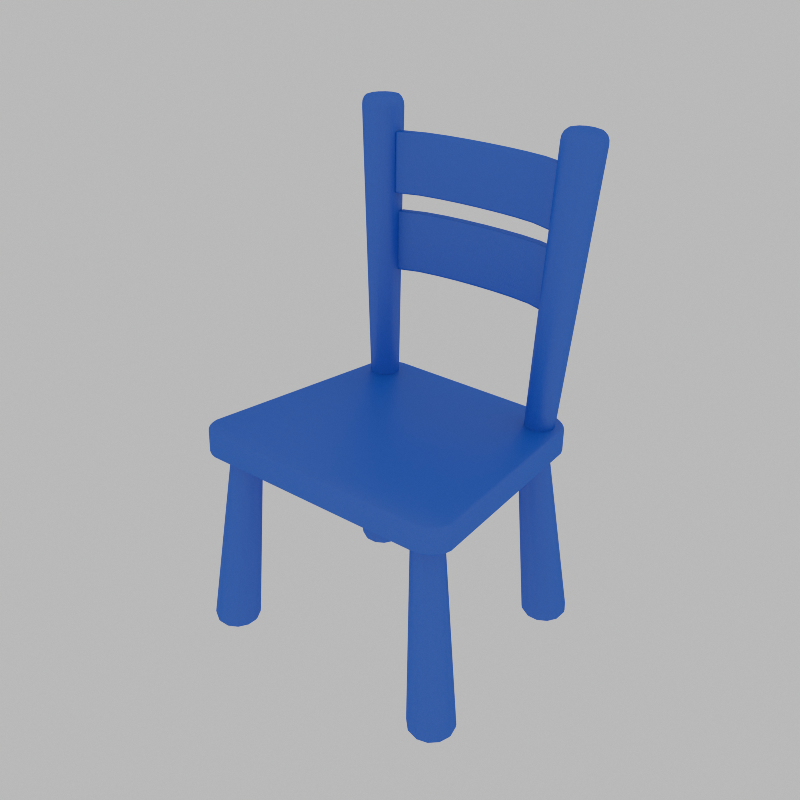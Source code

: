 # Source: kids_chair_reduced.blend  (saved by Blender 2.79.0; exported with 4.5.12 LTS)
import bpy
from mathutils import Matrix  # noqa: F401  (used for matrix-valued properties, if any)

bpy.ops.wm.read_factory_settings(use_empty=True)
scene = bpy.context.scene
scene.name = 'Scene'

# ---- collections
col_collection_1 = bpy.data.collections.new('Collection 1'); scene.collection.children.link(col_collection_1)

# ---- materials (node trees are filled in below, after node groups)
mat_wood_colored_002 = bpy.data.materials.new('wood colored.002')
mat_wood_colored_002.alpha_threshold = 0.0
mat_wood_colored_002.roughness = 0.5
mat_wood_colored_002.line_color = (0.0, 0.0, 0.0, 1.0)

# ---- node groups
ng_wood_modulator = bpy.data.node_groups.new('Wood.Modulator', 'ShaderNodeTree')
_s = ng_wood_modulator.interface.new_socket(name='Frac', in_out='OUTPUT', socket_type='NodeSocketFloat')
_s = ng_wood_modulator.interface.new_socket(name='Int', in_out='OUTPUT', socket_type='NodeSocketFloat')
_s = ng_wood_modulator.interface.new_socket(name='Value', in_out='INPUT', socket_type='NodeSocketFloat')
_s.default_value = 0.5
_s.min_value = -100.0
_s.max_value = 100.0
_s = ng_wood_modulator.interface.new_socket(name='Period', in_out='INPUT', socket_type='NodeSocketFloat')
_s.default_value = 0.5
_s.min_value = -100.0
_s.max_value = 100.0
_N = ng_wood_modulator.nodes; _L = ng_wood_modulator.links
n0 = _N.new('ShaderNodeMath'); n0.name = 'Add'; n0.location = (-357, 4)
n0.width = 120
n0.hide = True
n0.operation = 'DIVIDE'
n1 = _N.new('ShaderNodeMath'); n1.name = 'Add.001'; n1.location = (-194, -21)
n1.width = 120
n1.hide = True
n1.operation = 'ROUND'
n2 = _N.new('ShaderNodeMath'); n2.name = 'Add.002'; n2.location = (-34, -2)
n2.width = 120
n2.hide = True
n2.operation = 'SUBTRACT'
n3 = _N.new('ShaderNodeMath'); n3.name = 'Add.003'; n3.location = (145, -33)
n3.width = 120
n3.hide = True
n3.operation = 'MULTIPLY'
n4 = _N.new('ShaderNodeMath'); n4.name = 'Add.004'; n4.location = (-26, -66)
n4.width = 120
n4.hide = True
n4.operation = 'MULTIPLY'
n5 = _N.new('NodeGroupInput'); n5.name = 'Group Input'; n5.location = (-479, -23)
n6 = _N.new('NodeGroupOutput'); n6.name = 'Group Output'; n6.location = (267, -49)
_L.new(n5.outputs[0], n0.inputs[0])
_L.new(n5.outputs[1], n0.inputs[1])
_L.new(n0.outputs[0], n1.inputs[0])
_L.new(n1.outputs[0], n2.inputs[1])
_L.new(n0.outputs[0], n2.inputs[0])
_L.new(n5.outputs[1], n3.inputs[1])
_L.new(n2.outputs[0], n3.inputs[0])
_L.new(n1.outputs[0], n4.inputs[0])
_L.new(n5.outputs[1], n4.inputs[1])
_L.new(n3.outputs[0], n6.inputs[0])
_L.new(n4.outputs[0], n6.inputs[1])
n6.is_active_output = True
ng_wood_planks = bpy.data.node_groups.new('Wood.Planks', 'ShaderNodeTree')
_s = ng_wood_planks.interface.new_socket(name='Plank Coords', in_out='OUTPUT', socket_type='NodeSocketColor')
_s = ng_wood_planks.interface.new_socket(name='Coords', in_out='INPUT', socket_type='NodeSocketVector')
_s.min_value = -1.0
_s.max_value = 1.0
_s = ng_wood_planks.interface.new_socket(name='Length', in_out='INPUT', socket_type='NodeSocketFloat')
_s.default_value = 2.0
_s.min_value = -100.0
_s.max_value = 100.0
_s = ng_wood_planks.interface.new_socket(name='Width', in_out='INPUT', socket_type='NodeSocketFloat')
_s.default_value = 0.5
_s.min_value = -100.0
_s.max_value = 100.0
_s = ng_wood_planks.interface.new_socket(name='Height', in_out='INPUT', socket_type='NodeSocketFloat')
_s.default_value = 0.15
_s.min_value = -100.0
_s.max_value = 100.0
_s = ng_wood_planks.interface.new_socket(name='Shift 1', in_out='INPUT', socket_type='NodeSocketFloat')
_s.default_value = 0.4
_s.min_value = -100.0
_s.max_value = 100.0
_s = ng_wood_planks.interface.new_socket(name='Shift 2', in_out='INPUT', socket_type='NodeSocketFloat')
_s.default_value = 0.1
_s.min_value = -100.0
_s.max_value = 100.0
_s = ng_wood_planks.interface.new_socket(name='Shift 3', in_out='INPUT', socket_type='NodeSocketFloat')
_s.default_value = 0.3333
_s.min_value = -100.0
_s.max_value = 100.0
_s = ng_wood_planks.interface.new_socket(name='Off Centre', in_out='INPUT', socket_type='NodeSocketFloat')
_s.default_value = 0.5
_s.min_value = -100.0
_s.max_value = 100.0
_N = ng_wood_planks.nodes; _L = ng_wood_planks.links
n0 = _N.new('ShaderNodeMath'); n0.name = 'Add.003'; n0.location = (-68, -32)
n0.width = 120
n0.hide = True
n1 = _N.new('ShaderNodeMath'); n1.name = 'Add.010'; n1.location = (-476, -96)
n1.width = 120
n1.hide = True
n1.operation = 'DIVIDE'
n2 = _N.new('ShaderNodeMath'); n2.name = 'Add.011'; n2.location = (-349, -89)
n2.width = 120
n2.hide = True
n2.operation = 'MULTIPLY'
n3 = _N.new('ShaderNodeMath'); n3.name = 'Add.009'; n3.location = (-294, -15)
n3.width = 120
n3.hide = True
n3.operation = 'MULTIPLY'
n4 = _N.new('ShaderNodeGroup'); n4.name = 'Modulator.002'; n4.location = (-359, -202)
n4.width = 120
n4.hide = True
n4.node_tree = ng_wood_modulator
n5 = _N.new('ShaderNodeMath'); n5.name = 'Add.002'; n5.location = (-227, -95)
n5.width = 120
n5.hide = True
n5.operation = 'MULTIPLY'
n6 = _N.new('ShaderNodeMath'); n6.name = 'Add'; n6.location = (-69, -95)
n6.width = 120
n6.hide = True
n6.operation = 'MULTIPLY'
n7 = _N.new('ShaderNodeSeparateColor'); n7.name = 'Separate RGB'; n7.location = (-472, 147)
n7.width = 80
n7.hide = True
n8 = _N.new('ShaderNodeGroup'); n8.name = 'Modulator.001'; n8.location = (69, 2)
n8.width = 120
n8.hide = True
n8.node_tree = ng_wood_modulator
n9 = _N.new('ShaderNodeMath'); n9.name = 'Add.006'; n9.location = (-363, 72)
n9.width = 120
n9.hide = True
n9.operation = 'DIVIDE'
n10 = _N.new('ShaderNodeMath'); n10.name = 'Add.007'; n10.location = (-231, 68)
n10.width = 120
n10.hide = True
n10.operation = 'MULTIPLY'
n11 = _N.new('ShaderNodeMath'); n11.name = 'Add.008'; n11.location = (-417, -22)
n11.width = 120
n11.hide = True
n11.operation = 'DIVIDE'
n12 = _N.new('ShaderNodeMath'); n12.name = 'Add.004'; n12.location = (193, 62)
n12.width = 120
n12.hide = True
n12.operation = 'MULTIPLY'
n13 = _N.new('ShaderNodeMath'); n13.name = 'Add.005'; n13.location = (325, 147)
n13.width = 120
n13.hide = True
n14 = _N.new('ShaderNodeMath'); n14.name = 'Add.001'; n14.location = (454, 105)
n14.width = 120
n14.hide = True
n15 = _N.new('ShaderNodeGroup'); n15.name = 'Modulator'; n15.location = (584, 84)
n15.width = 120
n15.hide = True
n15.node_tree = ng_wood_modulator
n16 = _N.new('ShaderNodeCombineColor'); n16.name = 'Combine RGB.001'; n16.location = (714, -4)
n16.width = 80
n16.hide = True
n17 = _N.new('ShaderNodeMix'); n17.name = 'Mix'; n17.location = (979, -7)
n17.width = 100
n17.hide = True
n17.data_type = 'RGBA'
n17.blend_type = 'SUBTRACT'
n17.inputs[0].default_value = 1.0
n18 = _N.new('ShaderNodeCombineColor'); n18.name = 'Combine RGB'; n18.location = (846, 68)
n18.width = 80
n18.hide = True
n19 = _N.new('ShaderNodeMix'); n19.name = 'Mix.002'; n19.location = (1248, -21)
n19.width = 100
n19.hide = True
n19.data_type = 'RGBA'
n19.blend_type = 'ADD'
n19.inputs[0].default_value = 1.0
n20 = _N.new('ShaderNodeMix'); n20.name = 'Mix.001'; n20.location = (1109, -28)
n20.width = 100
n20.hide = True
n20.data_type = 'RGBA'
n20.blend_type = 'MULTIPLY'
n20.inputs[0].default_value = 1.0
n21 = _N.new('ShaderNodeTexNoise'); n21.name = 'Noise Texture'; n21.location = (845, -5)
n21.width = 150
n21.hide = True
n21.inputs[2].default_value = 3.142
n22 = _N.new('NodeGroupInput'); n22.name = 'Group Input'; n22.location = (-598, -9)
n23 = _N.new('NodeGroupOutput'); n23.name = 'Group Output'; n23.location = (1370, -21)
_L.new(n18.outputs[0], n19.inputs[6])
_L.new(n22.outputs[2], n8.inputs[1])
_L.new(n8.outputs[0], n18.inputs[1])
_L.new(n7.outputs[2], n4.inputs[0])
_L.new(n22.outputs[3], n4.inputs[1])
_L.new(n4.outputs[0], n18.inputs[2])
_L.new(n4.outputs[1], n6.inputs[1])
_L.new(n6.outputs[0], n14.inputs[1])
_L.new(n5.outputs[0], n0.inputs[1])
_L.new(n4.outputs[1], n5.inputs[1])
_L.new(n7.outputs[1], n0.inputs[0])
_L.new(n0.outputs[0], n8.inputs[0])
_L.new(n12.outputs[0], n13.inputs[1])
_L.new(n8.outputs[1], n12.inputs[1])
_L.new(n7.outputs[0], n13.inputs[0])
_L.new(n13.outputs[0], n14.inputs[0])
_L.new(n14.outputs[0], n15.inputs[0])
_L.new(n15.outputs[0], n18.inputs[0])
_L.new(n22.outputs[1], n15.inputs[1])
_L.new(n22.outputs[1], n10.inputs[1])
_L.new(n9.outputs[0], n10.inputs[0])
_L.new(n10.outputs[0], n12.inputs[0])
_L.new(n22.outputs[4], n9.inputs[0])
_L.new(n22.outputs[2], n9.inputs[1])
_L.new(n22.outputs[5], n11.inputs[0])
_L.new(n22.outputs[3], n11.inputs[1])
_L.new(n3.outputs[0], n6.inputs[0])
_L.new(n22.outputs[1], n3.inputs[0])
_L.new(n11.outputs[0], n3.inputs[1])
_L.new(n1.outputs[0], n2.inputs[1])
_L.new(n22.outputs[6], n1.inputs[0])
_L.new(n22.outputs[3], n1.inputs[1])
_L.new(n22.outputs[2], n2.inputs[0])
_L.new(n2.outputs[0], n5.inputs[0])
_L.new(n4.outputs[1], n16.inputs[2])
_L.new(n8.outputs[1], n16.inputs[1])
_L.new(n15.outputs[1], n16.inputs[0])
_L.new(n16.outputs[0], n21.inputs[0])
_L.new(n21.outputs[1], n17.inputs[6])
_L.new(n17.outputs[2], n20.inputs[6])
_L.new(n19.outputs[2], n23.inputs[0])
_L.new(n20.outputs[2], n19.inputs[7])
_L.new(n22.outputs[7], n20.inputs[7])
_L.new(n22.outputs[0], n7.inputs[0])
n23.is_active_output = True
ng_wood_rings = bpy.data.node_groups.new('Wood.Rings', 'ShaderNodeTree')
_s = ng_wood_rings.interface.new_socket(name='Rings', in_out='OUTPUT', socket_type='NodeSocketFloat')
_s.min_value = 0.0
_s.max_value = 0.0
_s = ng_wood_rings.interface.new_socket(name='Coords', in_out='INPUT', socket_type='NodeSocketVector')
_s.min_value = -1.0
_s.max_value = 1.0
_s = ng_wood_rings.interface.new_socket(name='Strength', in_out='INPUT', socket_type='NodeSocketFloat')
_s.default_value = 0.5
_s.min_value = -100.0
_s.max_value = 100.0
_s = ng_wood_rings.interface.new_socket(name='Density', in_out='INPUT', socket_type='NodeSocketFloat')
_s.default_value = 50.0
_s.min_value = -100.0
_s.max_value = 100.0
_s = ng_wood_rings.interface.new_socket(name='Shape', in_out='INPUT', socket_type='NodeSocketFloat')
_s.default_value = 2.5
_s.min_value = -100.0
_s.max_value = 100.0
_N = ng_wood_rings.nodes; _L = ng_wood_rings.links
n0 = _N.new('ShaderNodeMath'); n0.name = 'Add.001'; n0.location = (-680, 62)
n0.width = 120
n0.hide = True
n0.operation = 'MULTIPLY'
n1 = _N.new('ShaderNodeMath'); n1.name = 'Add'; n1.location = (-679, 105)
n1.width = 120
n1.hide = True
n1.operation = 'MULTIPLY'
n2 = _N.new('ShaderNodeMath'); n2.name = 'Add.002'; n2.location = (-566, 84)
n2.width = 120
n2.hide = True
n3 = _N.new('ShaderNodeSeparateColor'); n3.name = 'Separate RGB'; n3.location = (-791, 136)
n3.width = 80
n4 = _N.new('ShaderNodeMath'); n4.name = 'Add.003'; n4.location = (-447, 84)
n4.width = 120
n4.hide = True
n4.operation = 'POWER'
n5 = _N.new('ShaderNodeMath'); n5.name = 'Add'; n5.location = (-792, -40)
n5.width = 160
n5.hide = True
n5.operation = 'MULTIPLY'
n6 = _N.new('ShaderNodeMath'); n6.name = 'Add.001'; n6.location = (-673, -70)
n6.width = 160
n6.hide = True
n6.operation = 'ROUND'
n6.inputs[1].default_value = 0.005
n7 = _N.new('ShaderNodeMath'); n7.name = 'Add.002'; n7.location = (-558, -47)
n7.width = 160
n7.hide = True
n7.operation = 'SUBTRACT'
n8 = _N.new('ShaderNodeMath'); n8.name = 'Add.008'; n8.location = (-439, -48)
n8.width = 160
n8.hide = True
n9 = _N.new('ShaderNodeMath'); n9.name = 'Add.011'; n9.location = (-701, -134)
n9.width = 160
n9.hide = True
n9.operation = 'POWER'
n10 = _N.new('ShaderNodeMath'); n10.name = 'Add.010'; n10.location = (-472, -134)
n10.width = 160
n10.hide = True
n10.operation = 'COSINE'
n11 = _N.new('ShaderNodeMath'); n11.name = 'Add.009'; n11.location = (-586, -134)
n11.width = 160
n11.hide = True
n11.operation = 'MULTIPLY'
n11.inputs[1].default_value = 6.283
n12 = _N.new('ShaderNodeMath'); n12.name = 'Add.013'; n12.location = (-355, -143)
n12.width = 160
n12.hide = True
n12.operation = 'MULTIPLY'
n13 = _N.new('ShaderNodeMath'); n13.name = 'Add.012'; n13.location = (-239, -142)
n13.width = 160
n13.hide = True
n14 = _N.new('NodeGroupInput'); n14.name = 'Group Input'; n14.location = (-914, -45)
n15 = _N.new('NodeGroupOutput'); n15.name = 'Group Output'; n15.location = (-117, -142)
_L.new(n4.outputs[0], n5.inputs[0])
_L.new(n5.outputs[0], n6.inputs[0])
_L.new(n7.outputs[0], n8.inputs[0])
_L.new(n5.outputs[0], n7.inputs[0])
_L.new(n6.outputs[0], n7.inputs[1])
_L.new(n8.outputs[0], n9.inputs[0])
_L.new(n9.outputs[0], n11.inputs[0])
_L.new(n11.outputs[0], n10.inputs[0])
_L.new(n12.outputs[0], n13.inputs[0])
_L.new(n3.outputs[1], n5.inputs[0])
_L.new(n3.outputs[1], n5.inputs[1])
_L.new(n3.outputs[2], n6.inputs[0])
_L.new(n3.outputs[2], n6.inputs[1])
_L.new(n5.outputs[0], n7.inputs[0])
_L.new(n7.outputs[0], n4.inputs[0])
_L.new(n6.outputs[0], n7.inputs[1])
_L.new(n14.outputs[2], n5.inputs[1])
_L.new(n14.outputs[3], n9.inputs[1])
_L.new(n14.outputs[0], n3.inputs[0])
_L.new(n10.outputs[0], n12.inputs[0])
_L.new(n14.outputs[1], n12.inputs[1])
_L.new(n13.outputs[0], n15.inputs[0])
n15.is_active_output = True
ng_wood_gnarl__grain___stain = bpy.data.node_groups.new('Wood.Gnarl, Grain & Stain', 'ShaderNodeTree')
_s = ng_wood_gnarl__grain___stain.interface.new_socket(name='Gnarled Coords', in_out='OUTPUT', socket_type='NodeSocketColor')
_s = ng_wood_gnarl__grain___stain.interface.new_socket(name='Grain', in_out='OUTPUT', socket_type='NodeSocketFloat')
_s.min_value = 0.0
_s.max_value = 0.0
_s = ng_wood_gnarl__grain___stain.interface.new_socket(name='Coords', in_out='INPUT', socket_type='NodeSocketVector')
_s.min_value = 0.0
_s.max_value = 1.0
_s = ng_wood_gnarl__grain___stain.interface.new_socket(name='Gnarl Strength', in_out='INPUT', socket_type='NodeSocketFloat')
_s.subtype = 'FACTOR'
_s.default_value = 0.2
_s.min_value = 0.0
_s.max_value = 1.0
_s = ng_wood_gnarl__grain___stain.interface.new_socket(name='Gnarl Density', in_out='INPUT', socket_type='NodeSocketFloat')
_s.default_value = 0.6666
_s.min_value = -1000.0
_s.max_value = 1000.0
_s = ng_wood_gnarl__grain___stain.interface.new_socket(name='Grain Strength', in_out='INPUT', socket_type='NodeSocketFloat')
_s.default_value = 4.0
_s.min_value = -100.0
_s.max_value = 100.0
_s = ng_wood_gnarl__grain___stain.interface.new_socket(name='Grain Density', in_out='INPUT', socket_type='NodeSocketFloat')
_s.default_value = 100.0
_s.min_value = -1000.0
_s.max_value = 1000.0
_s = ng_wood_gnarl__grain___stain.interface.new_socket(name='Stain', in_out='INPUT', socket_type='NodeSocketFloat')
_s.default_value = 4.0
_s.min_value = -100.0
_s.max_value = 100.0
_N = ng_wood_gnarl__grain___stain.nodes; _L = ng_wood_gnarl__grain___stain.links
n0 = _N.new('ShaderNodeTexNoise'); n0.name = 'Noise Texture'; n0.location = (-609, 62)
n0.width = 150
n0.inputs[3].default_value = 4.0
n0.inputs[8].default_value = 2.5
n1 = _N.new('ShaderNodeMath'); n1.name = 'Add.003'; n1.location = (-416, -28)
n1.width = 160
n1.operation = 'MULTIPLY'
n2 = _N.new('ShaderNodeMix'); n2.name = 'Mix'; n2.location = (-416, 50)
n2.width = 100
n2.hide = True
n2.data_type = 'RGBA'
n2.blend_type = 'SUBTRACT'
n2.inputs[0].default_value = 1.0
n3 = _N.new('ShaderNodeMath'); n3.name = 'Add.005'; n3.location = (367, -46)
n3.width = 160
n3.hide = True
n4 = _N.new('ShaderNodeMath'); n4.name = 'Add.015'; n4.location = (506, -65)
n4.width = 160
n4.hide = True
n4.operation = 'MULTIPLY'
n5 = _N.new('ShaderNodeMath'); n5.name = 'Add.004'; n5.location = (-210, -53)
n5.width = 160
n5.operation = 'SUBTRACT'
n6 = _N.new('ShaderNodeTexNoise'); n6.name = 'Noise Texture.001'; n6.location = (-13, -13)
n6.width = 150
n6.hide = True
n7 = _N.new('ShaderNodeMath'); n7.name = 'Add.008'; n7.location = (-376, -167)
n7.width = 160
n7.hide = True
n7.operation = 'SUBTRACT'
n8 = _N.new('ShaderNodeMath'); n8.name = 'Add.006'; n8.location = (-507, -167)
n8.width = 160
n8.hide = True
n8.operation = 'MULTIPLY'
n9 = _N.new('ShaderNodeMath'); n9.name = 'Add.010'; n9.location = (-6, -112)
n9.width = 160
n9.hide = True
n9.operation = 'MULTIPLY'
n10 = _N.new('ShaderNodeMath'); n10.name = 'Add.016'; n10.location = (239, -14)
n10.width = 160
n10.hide = True
n10.operation = 'SUBTRACT'
n11 = _N.new('ShaderNodeMath'); n11.name = 'Add.007'; n11.location = (116, -24)
n11.width = 160
n11.hide = True
n11.operation = 'MULTIPLY'
n12 = _N.new('NodeGroupInput'); n12.name = 'Group Input'; n12.location = (-731, -21)
n13 = _N.new('NodeGroupOutput'); n13.name = 'Group Output'; n13.location = (628, -24)
n14 = _N.new('ShaderNodeMapping'); n14.name = 'Mapping'; n14.location = (-146, -1)
n14.hide = True
n14.inputs[3].default_value = (0.1, 2.0, 2.0)
n15 = _N.new('ShaderNodeMix'); n15.name = 'Mix.001'; n15.location = (-273, 18)
n15.width = 100
n15.hide = True
n15.data_type = 'RGBA'
n15.blend_type = 'ADD'
n16 = _N.new('ShaderNodeMath'); n16.name = 'Add.009'; n16.location = (125, -112)
n16.width = 160
n16.hide = True
n16.operation = 'SUBTRACT'
_L.new(n12.outputs[0], n0.inputs[0])
_L.new(n0.outputs[1], n2.inputs[6])
_L.new(n2.outputs[2], n15.inputs[7])
_L.new(n0.outputs[0], n1.inputs[0])
_L.new(n1.outputs[0], n5.inputs[0])
_L.new(n3.outputs[0], n4.inputs[0])
_L.new(n5.outputs[0], n3.inputs[1])
_L.new(n4.outputs[0], n13.inputs[1])
_L.new(n11.outputs[0], n10.inputs[0])
_L.new(n6.outputs[0], n11.inputs[0])
_L.new(n10.outputs[0], n3.inputs[0])
_L.new(n15.outputs[2], n14.inputs[0])
_L.new(n14.outputs[0], n6.inputs[0])
_L.new(n15.outputs[2], n13.inputs[0])
_L.new(n12.outputs[0], n15.inputs[6])
_L.new(n12.outputs[1], n15.inputs[0])
_L.new(n12.outputs[5], n1.inputs[1])
_L.new(n8.outputs[0], n7.inputs[0])
_L.new(n7.outputs[0], n5.inputs[1])
_L.new(n12.outputs[5], n8.inputs[0])
_L.new(n12.outputs[4], n6.inputs[2])
_L.new(n9.outputs[0], n16.inputs[0])
_L.new(n12.outputs[3], n9.inputs[0])
_L.new(n16.outputs[0], n10.inputs[1])
_L.new(n12.outputs[3], n11.inputs[1])
_L.new(n12.outputs[2], n0.inputs[2])
n13.is_active_output = True

# ---- material node trees
mat_wood_colored_002.use_nodes = True; mat_wood_colored_002.node_tree.nodes.clear()
_N = mat_wood_colored_002.node_tree.nodes; _L = mat_wood_colored_002.node_tree.links
n0 = _N.new('ShaderNodeRGB'); n0.name = 'RGB.001'; n0.location = (-440, -113)
n0.outputs[0].default_value = (0.07267, 0.0109, 0.0, 1.0)
n1 = _N.new('ShaderNodeRGB'); n1.name = 'RGB.002'; n1.location = (-280, -165)
n1.outputs[0].default_value = (0.307, 0.1215, 0.04202, 1.0)
n2 = _N.new('ShaderNodeRGB'); n2.name = 'RGB.004'; n2.location = (-118, -217)
n2.outputs[0].default_value = (1.0, 0.6065, 0.2845, 1.0)
n3 = _N.new('ShaderNodeGroup'); n3.name = 'NodeGroup'; n3.location = (-310, 209)
n3.width = 200
n3.node_tree = ng_wood_planks
n3.inputs[1].default_value = 100.0
n3.inputs[2].default_value = 0.5
n3.inputs[3].default_value = 0.15
n3.inputs[4].default_value = 0.4
n3.inputs[5].default_value = 0.1
n3.inputs[6].default_value = 0.3333
n3.inputs[7].default_value = 5.0
n4 = _N.new('ShaderNodeMix'); n4.name = 'Mix.003'; n4.location = (280, 86)
n4.width = 100
n4.hide = True
n4.data_type = 'RGBA'
n5 = _N.new('ShaderNodeMix'); n5.name = 'Mix.004'; n5.location = (277, 22)
n5.width = 100
n5.hide = True
n5.data_type = 'RGBA'
n6 = _N.new('ShaderNodeTexCoord'); n6.name = 'Texture Coordinate'; n6.location = (-551, 198)
n6.width = 150
n7 = _N.new('ShaderNodeGroup'); n7.name = 'NodeGroup.001'; n7.location = (229, 336)
n7.width = 200
n7.node_tree = ng_wood_rings
n7.inputs[1].default_value = 0.5
n7.inputs[2].default_value = 75.0
n7.inputs[3].default_value = 2.5
n8 = _N.new('ShaderNodeBsdfAnisotropic'); n8.name = 'Glossy BSDF'; n8.location = (1052, 53)
n8.width = 148
n8.distribution = 'GGX'
n8.inputs[1].default_value = 0.4472
n9 = _N.new('ShaderNodeBsdfDiffuse'); n9.name = 'Diffuse BSDF'; n9.location = (1055, 187)
n9.inputs[0].default_value = (0.0008599, 0.1697, 0.8, 1.0)
n10 = _N.new('ShaderNodeMix'); n10.name = 'Mix.002'; n10.location = (472, 89)
n10.width = 100
n10.hide = True
n10.data_type = 'RGBA'
n11 = _N.new('ShaderNodeGroup'); n11.name = 'NodeGroup.002'; n11.location = (-35, 278)
n11.width = 200
n11.node_tree = ng_wood_gnarl__grain___stain
n11.inputs[1].default_value = 0.07
n11.inputs[2].default_value = 0.5
n11.inputs[3].default_value = 4.0
n11.inputs[4].default_value = 435.5
n11.inputs[5].default_value = 4.0
n12 = _N.new('ShaderNodeOutputMaterial'); n12.name = 'Material Output'; n12.location = (1512, 125)
n12.width = 120
n13 = _N.new('ShaderNodeMixShader'); n13.name = 'Mix Shader'; n13.location = (1309, 132)
n13.inputs[0].default_value = 0.1
n14 = _N.new('ShaderNodeBump'); n14.name = 'Bump'; n14.location = (652, -8)
n14.inputs[0].default_value = 0.1
n14.inputs[1].default_value = 0.1
n14.inputs[2].default_value = 1.0
_L.new(n4.outputs[2], n10.inputs[6])
_L.new(n0.outputs[0], n4.inputs[6])
_L.new(n1.outputs[0], n4.inputs[7])
_L.new(n2.outputs[0], n5.inputs[7])
_L.new(n5.outputs[2], n10.inputs[7])
_L.new(n7.outputs[0], n10.inputs[0])
_L.new(n1.outputs[0], n5.inputs[6])
_L.new(n11.outputs[1], n4.inputs[0])
_L.new(n11.outputs[1], n5.inputs[0])
_L.new(n11.outputs[0], n7.inputs[0])
_L.new(n3.outputs[0], n11.inputs[0])
_L.new(n13.outputs[0], n12.inputs[0])
_L.new(n8.outputs[0], n13.inputs[2])
_L.new(n9.outputs[0], n13.inputs[1])
_L.new(n10.outputs[2], n14.inputs[3])
_L.new(n14.outputs[0], n8.inputs[4])
_L.new(n14.outputs[0], n9.inputs[2])
_L.new(n6.outputs[3], n3.inputs[0])
n12.is_active_output = True

# ---- world
world_world = bpy.data.worlds.new('World'); scene.world = world_world
world_world.use_nodes = True; world_world.node_tree.nodes.clear()
_N = world_world.node_tree.nodes; _L = world_world.node_tree.links
n0 = _N.new('ShaderNodeOutputWorld'); n0.name = 'World Output'; n0.location = (425, 522)
n1 = _N.new('ShaderNodeBackground'); n1.name = 'Background'; n1.location = (252, 526)
n1.inputs[0].default_value = (0.4861, 0.4861, 0.4861, 1.0)
_L.new(n1.outputs[0], n0.inputs[0])
n0.is_active_output = True
world_world.color = (0.05088, 0.05088, 0.05088)
world_world.use_sun_shadow = False
world_world.sun_shadow_jitter_overblur = 0.0
world_world.cycles.sampling_method = 'MANUAL'
world_world.cycles.sample_map_resolution = 2048

# ---- meshes
me_circle_004 = bpy.data.meshes.new('Circle.004')
me_circle_004.from_pydata([(-0.2017, -0.3124, -0.4256), (-0.2017, -0.3202, -0.3965), (-0.2017, -0.3415, -0.3752), (-0.2017, -0.3706, -0.3674), (-0.2017, -0.3997, -0.3752), (-0.2017, -0.421, -0.3965), (-0.2017, -0.4288, -0.4256), (-0.2017, -0.421, -0.4548), (-0.2017, -0.3997, -0.4761), (-0.2017, -0.3706, -0.4839), (-0.2017, -0.3415, -0.4761), (-0.2017, -0.3202, -0.4548), (-0.9754, -0.362, -0.4915), (-0.9422, -0.33, -0.4915), (-0.9729, -0.3493, -0.4915), (-0.9657, -0.3387, -0.4915), (-0.9549, -0.332, -0.4915), (-0.9422, -0.342, -0.4469), (-0.9754, -0.3697, -0.4629), (-0.9549, -0.3437, -0.4479), (-0.9657, -0.3495, -0.4513), (-0.9729, -0.3587, -0.4565), (-0.9422, -0.3747, -0.4142), (-0.9754, -0.3906, -0.4419), (-0.9549, -0.3756, -0.4159), (-0.9657, -0.379, -0.4218), (-0.9729, -0.3843, -0.4309), (-0.9422, -0.4193, -0.4023), (-0.9754, -0.4193, -0.4342), (-0.9549, -0.4193, -0.4042), (-0.9657, -0.4193, -0.411), (-0.9729, -0.4193, -0.4215), (-0.9422, -0.4639, -0.4142), (-0.9754, -0.448, -0.4419), (-0.9549, -0.463, -0.4159), (-0.9657, -0.4596, -0.4218), (-0.9729, -0.4543, -0.4309), (-0.9422, -0.4966, -0.4469), (-0.9754, -0.469, -0.4629), (-0.9549, -0.4949, -0.4479), (-0.9657, -0.4891, -0.4513), (-0.9729, -0.48, -0.4565), (-0.9422, -0.5086, -0.4915), (-0.9754, -0.4766, -0.4915), (-0.9549, -0.5066, -0.4915), (-0.9657, -0.4999, -0.4915), (-0.9729, -0.4893, -0.4915), (-0.9422, -0.4966, -0.5362), (-0.9754, -0.469, -0.5202), (-0.9549, -0.4949, -0.5352), (-0.9657, -0.4891, -0.5318), (-0.9729, -0.48, -0.5266), (-0.9422, -0.4639, -0.5688), (-0.9754, -0.448, -0.5412), (-0.9549, -0.463, -0.5672), (-0.9657, -0.4596, -0.5613), (-0.9729, -0.4543, -0.5522), (-0.9422, -0.4193, -0.5808), (-0.9754, -0.4193, -0.5489), (-0.9549, -0.4193, -0.5789), (-0.9657, -0.4193, -0.5721), (-0.9729, -0.4193, -0.5616), (-0.9422, -0.3747, -0.5688), (-0.9754, -0.3906, -0.5412), (-0.9549, -0.3756, -0.5672), (-0.9657, -0.379, -0.5613), (-0.9729, -0.3843, -0.5522), (-0.9422, -0.342, -0.5362), (-0.9754, -0.3697, -0.5202), (-0.9549, -0.3437, -0.5352), (-0.9657, -0.3495, -0.5318), (-0.9729, -0.3587, -0.5266), (-0.2017, 0.2896, -0.3449), (-0.2017, 0.3046, -0.3188), (-0.2017, 0.3307, -0.3037), (-0.2017, 0.3458, -0.3017), (-0.2017, 0.3609, -0.3037), (-0.2017, 0.387, -0.3188), (-0.2017, 0.4021, -0.3449), (-0.2017, 0.4021, -0.375), (-0.2017, 0.387, -0.4011), (-0.2017, 0.3609, -0.4162), (-0.2017, 0.3307, -0.4162), (-0.2017, 0.3046, -0.4011), (-0.2017, 0.2896, -0.375), (-0.9422, 0.3083, -0.4028), (-0.9754, 0.3392, -0.411), (-0.9549, 0.3102, -0.4033), (-0.9657, 0.3167, -0.405), (-0.9729, 0.3269, -0.4077), (-0.9422, 0.3314, -0.3627), (-0.9754, 0.354, -0.3853), (-0.9549, 0.3328, -0.3641), (-0.9657, 0.3376, -0.3689), (-0.9729, 0.345, -0.3763), (-0.9422, 0.3714, -0.3396), (-0.9754, 0.3797, -0.3705), (-0.9549, 0.3719, -0.3415), (-0.9657, 0.3737, -0.348), (-0.9729, 0.3764, -0.3582), (-0.9422, 0.3945, -0.3366), (-0.9754, 0.3945, -0.3685), (-0.9549, 0.3945, -0.3385), (-0.9657, 0.3945, -0.3453), (-0.9729, 0.3945, -0.3558), (-0.9422, 0.4176, -0.3396), (-0.9754, 0.4094, -0.3705), (-0.9549, 0.4171, -0.3415), (-0.9657, 0.4154, -0.348), (-0.9729, 0.4126, -0.3582), (-0.9422, 0.4576, -0.3627), (-0.9754, 0.4351, -0.3853), (-0.9549, 0.4563, -0.3641), (-0.9657, 0.4515, -0.3689), (-0.9729, 0.444, -0.3763), (-0.9422, 0.4807, -0.4028), (-0.9754, 0.4499, -0.411), (-0.9549, 0.4789, -0.4033), (-0.9657, 0.4723, -0.405), (-0.9729, 0.4622, -0.4077), (-0.9422, 0.4807, -0.449), (-0.9754, 0.4499, -0.4407), (-0.9549, 0.4789, -0.4485), (-0.9657, 0.4723, -0.4467), (-0.9729, 0.4622, -0.444), (-0.9422, 0.4576, -0.489), (-0.9754, 0.4351, -0.4664), (-0.9549, 0.4563, -0.4876), (-0.9657, 0.4515, -0.4828), (-0.9729, 0.444, -0.4754), (-0.9422, 0.4176, -0.5121), (-0.9754, 0.4094, -0.4812), (-0.9549, 0.4171, -0.5102), (-0.9657, 0.4154, -0.5037), (-0.9729, 0.4126, -0.4935), (-0.9422, 0.3714, -0.5121), (-0.9754, 0.3797, -0.4812), (-0.9549, 0.3719, -0.5102), (-0.9657, 0.3737, -0.5037), (-0.9729, 0.3764, -0.4935), (-0.9422, 0.3314, -0.489), (-0.9754, 0.354, -0.4664), (-0.9549, 0.3328, -0.4876), (-0.9657, 0.3376, -0.4828), (-0.9729, 0.345, -0.4754), (-0.9422, 0.3083, -0.449), (-0.9754, 0.3392, -0.4407), (-0.9549, 0.3102, -0.4485), (-0.9657, 0.3167, -0.4467), (-0.9729, 0.3269, -0.444), (-0.2017, -0.3143, 0.4136), (-0.2017, -0.3294, 0.3875), (-0.2017, -0.3555, 0.3724), (-0.2017, -0.3857, 0.3724), (-0.2017, -0.4118, 0.3875), (-0.2017, -0.4268, 0.4136), (-0.2017, -0.4268, 0.4438), (-0.2017, -0.4118, 0.4699), (-0.2017, -0.3857, 0.4849), (-0.2017, -0.3555, 0.4849), (-0.2017, -0.3294, 0.4699), (-0.2017, -0.3143, 0.4438), (-0.9422, -0.3331, 0.4715), (-0.9754, -0.3639, 0.4797), (-0.9549, -0.335, 0.472), (-0.9657, -0.3415, 0.4737), (-0.9729, -0.3517, 0.4765), (-0.9422, -0.3562, 0.4315), (-0.9754, -0.3788, 0.4541), (-0.9549, -0.3576, 0.4328), (-0.9657, -0.3623, 0.4376), (-0.9729, -0.3698, 0.4451), (-0.9422, -0.3962, 0.4084), (-0.9754, -0.4045, 0.4392), (-0.9549, -0.3967, 0.4102), (-0.9657, -0.3985, 0.4168), (-0.9729, -0.4012, 0.4269), (-0.9422, -0.4424, 0.4084), (-0.9754, -0.4341, 0.4392), (-0.9549, -0.4419, 0.4102), (-0.9657, -0.4402, 0.4168), (-0.9729, -0.4374, 0.4269), (-0.9422, -0.4824, 0.4315), (-0.9754, -0.4598, 0.4541), (-0.9549, -0.481, 0.4328), (-0.9657, -0.4763, 0.4376), (-0.9729, -0.4688, 0.4451), (-0.9422, -0.5055, 0.4715), (-0.9754, -0.4747, 0.4797), (-0.9549, -0.5036, 0.472), (-0.9657, -0.4971, 0.4737), (-0.9729, -0.487, 0.4765), (-0.9422, -0.5055, 0.5177), (-0.9754, -0.4747, 0.5094), (-0.9549, -0.5036, 0.5172), (-0.9657, -0.4971, 0.5154), (-0.9729, -0.487, 0.5127), (-0.9422, -0.4824, 0.5577), (-0.9754, -0.4598, 0.5351), (-0.9549, -0.481, 0.5563), (-0.9657, -0.4763, 0.5516), (-0.9729, -0.4688, 0.5441), (-0.9422, -0.4424, 0.5808), (-0.9754, -0.4341, 0.55), (-0.9549, -0.4419, 0.5789), (-0.9657, -0.4402, 0.5724), (-0.9729, -0.4374, 0.5622), (-0.9422, -0.3962, 0.5808), (-0.9754, -0.4045, 0.55), (-0.9549, -0.3967, 0.5789), (-0.9657, -0.3985, 0.5724), (-0.9729, -0.4012, 0.5622), (-0.9422, -0.3562, 0.5577), (-0.9754, -0.3788, 0.5351), (-0.9549, -0.3576, 0.5563), (-0.9657, -0.3623, 0.5516), (-0.9729, -0.3698, 0.5441), (-0.9422, -0.3331, 0.5177), (-0.9754, -0.3639, 0.5094), (-0.9549, -0.335, 0.5172), (-0.9657, -0.3415, 0.5154), (-0.9729, -0.3517, 0.5127), (-0.2017, 0.2896, 0.3479), (-0.2017, 0.3046, 0.3218), (-0.2017, 0.3307, 0.3067), (-0.2017, 0.3609, 0.3067), (-0.2017, 0.387, 0.3218), (-0.2017, 0.4021, 0.3479), (-0.2017, 0.4021, 0.3781), (-0.2017, 0.387, 0.4042), (-0.2017, 0.3609, 0.4192), (-0.2017, 0.3307, 0.4192), (-0.2017, 0.3046, 0.4042), (-0.2017, 0.2896, 0.3781), (-0.9422, 0.3083, 0.4058), (-0.9754, 0.3392, 0.4141), (-0.9549, 0.3102, 0.4063), (-0.9657, 0.3167, 0.408), (-0.9729, 0.3269, 0.4108), (-0.9422, 0.3314, 0.3658), (-0.9754, 0.354, 0.3884), (-0.9549, 0.3328, 0.3672), (-0.9657, 0.3376, 0.3719), (-0.9729, 0.345, 0.3794), (-0.9422, 0.3714, 0.3427), (-0.9754, 0.3797, 0.3735), (-0.9549, 0.3719, 0.3446), (-0.9657, 0.3737, 0.3511), (-0.9729, 0.3764, 0.3613), (-0.9422, 0.4176, 0.3427), (-0.9754, 0.4094, 0.3735), (-0.9549, 0.4171, 0.3446), (-0.9657, 0.4154, 0.3511), (-0.9729, 0.4126, 0.3613), (-0.9422, 0.4576, 0.3658), (-0.9754, 0.4351, 0.3884), (-0.9549, 0.4563, 0.3672), (-0.9657, 0.4515, 0.3719), (-0.9729, 0.444, 0.3794), (-0.9422, 0.4807, 0.4058), (-0.9754, 0.4499, 0.4141), (-0.9549, 0.4789, 0.4063), (-0.9657, 0.4723, 0.408), (-0.9729, 0.4622, 0.4108), (-0.9422, 0.4807, 0.452), (-0.9754, 0.4499, 0.4437), (-0.9549, 0.4789, 0.4515), (-0.9657, 0.4723, 0.4497), (-0.9729, 0.4622, 0.447), (-0.9422, 0.4576, 0.492), (-0.9754, 0.4351, 0.4694), (-0.9549, 0.4563, 0.4906), (-0.9657, 0.4515, 0.4859), (-0.9729, 0.444, 0.4784), (-0.9422, 0.4176, 0.5151), (-0.9754, 0.4094, 0.4843), (-0.9549, 0.4171, 0.5132), (-0.9657, 0.4154, 0.5067), (-0.9729, 0.4126, 0.4965), (-0.9422, 0.3714, 0.5151), (-0.9754, 0.3797, 0.4843), (-0.9549, 0.3719, 0.5132), (-0.9657, 0.3737, 0.5067), (-0.9729, 0.3764, 0.4965), (-0.9422, 0.3314, 0.492), (-0.9754, 0.354, 0.4694), (-0.9549, 0.3328, 0.4906), (-0.9657, 0.3376, 0.4859), (-0.9729, 0.345, 0.4784), (-0.9422, 0.3083, 0.452), (-0.9754, 0.3392, 0.4437), (-0.9549, 0.3102, 0.4515), (-0.9657, 0.3167, 0.4497), (-0.9729, 0.3269, 0.447), (-0.1915, -0.4915, 0.4759), (-0.1965, -0.4902, 0.4756), (-0.2008, -0.4862, 0.4747), (-0.2037, -0.4801, 0.4734), (-0.1917, -0.4853, 0.4966), (-0.1967, -0.4841, 0.496), (-0.2009, -0.4804, 0.4942), (-0.2039, -0.4747, 0.4916), (-0.192, -0.4753, 0.5152), (-0.1969, -0.4742, 0.5143), (-0.2012, -0.4709, 0.5117), (-0.2041, -0.4659, 0.5079), (-0.1924, -0.4617, 0.5309), (-0.1973, -0.4609, 0.5298), (-0.2016, -0.4582, 0.5265), (-0.2045, -0.4541, 0.5216), (-0.1928, -0.4453, 0.5432), (-0.1978, -0.4447, 0.5419), (-0.202, -0.4427, 0.5381), (-0.2049, -0.4397, 0.5324), (-0.1934, -0.4264, 0.5517), (-0.1983, -0.4261, 0.5502), (-0.2025, -0.425, 0.546), (-0.2053, -0.4232, 0.5398), (-0.1939, -0.406, 0.5559), (-0.1988, -0.406, 0.5543), (-0.203, -0.4057, 0.55), (-0.2058, -0.4052, 0.5435), (-0.216, 0.3791, 0.4681), (-0.2209, 0.3786, 0.4666), (-0.2251, 0.3772, 0.4625), (-0.2278, 0.3753, 0.4562), (-0.2166, 0.3995, 0.4593), (-0.2215, 0.3987, 0.458), (-0.2256, 0.3967, 0.4541), (-0.2283, 0.3937, 0.4483), (-0.2171, 0.4183, 0.4467), (-0.222, 0.4173, 0.4455), (-0.2261, 0.4146, 0.442), (-0.2288, 0.4107, 0.4369), (-0.2176, 0.4348, 0.4307), (-0.2225, 0.4336, 0.4297), (-0.2265, 0.4304, 0.4267), (-0.2292, 0.4256, 0.4224), (-0.218, 0.4484, 0.4119), (-0.2228, 0.447, 0.4111), (-0.2269, 0.4433, 0.4088), (-0.2295, 0.4379, 0.4054), (-0.2182, 0.4584, 0.3911), (-0.2231, 0.4569, 0.3905), (-0.2272, 0.4529, 0.3889), (-0.2298, 0.447, 0.3865), (-0.2184, 0.4646, 0.369), (-0.2233, 0.463, 0.3687), (-0.2273, 0.4588, 0.3679), (-0.23, 0.4526, 0.3667), (-0.2184, 0.4646, -0.366), (-0.2233, 0.463, -0.3657), (-0.2273, 0.4588, -0.3649), (-0.23, 0.4526, -0.3636), (-0.2182, 0.4584, -0.388), (-0.2231, 0.4569, -0.3875), (-0.2272, 0.4529, -0.3859), (-0.2298, 0.447, -0.3835), (-0.218, 0.4484, -0.4089), (-0.2228, 0.447, -0.4081), (-0.2269, 0.4433, -0.4058), (-0.2295, 0.4379, -0.4023), (-0.2176, 0.4348, -0.4276), (-0.2225, 0.4336, -0.4266), (-0.2265, 0.4304, -0.4237), (-0.2292, 0.4256, -0.4193), (-0.2171, 0.4183, -0.4437), (-0.222, 0.4173, -0.4425), (-0.2261, 0.4146, -0.439), (-0.2288, 0.4107, -0.4338), (-0.2166, 0.3995, -0.4563), (-0.2215, 0.3987, -0.4549), (-0.2256, 0.3967, -0.4511), (-0.2283, 0.3937, -0.4453), (-0.216, 0.3791, -0.4651), (-0.2209, 0.3786, -0.4636), (-0.2251, 0.3772, -0.4594), (-0.2278, 0.3753, -0.4532), (-0.1939, -0.406, -0.5528), (-0.1988, -0.406, -0.5513), (-0.203, -0.4057, -0.5469), (-0.2058, -0.4052, -0.5404), (-0.1934, -0.4264, -0.5486), (-0.1983, -0.4261, -0.5472), (-0.2025, -0.425, -0.543), (-0.2053, -0.4232, -0.5367), (-0.1928, -0.4453, -0.5402), (-0.1978, -0.4447, -0.5389), (-0.202, -0.4427, -0.5351), (-0.2049, -0.4397, -0.5294), (-0.1924, -0.4617, -0.5279), (-0.1973, -0.4609, -0.5267), (-0.2016, -0.4582, -0.5235), (-0.2045, -0.4541, -0.5186), (-0.192, -0.4753, -0.5121), (-0.1969, -0.4742, -0.5112), (-0.2012, -0.4709, -0.5087), (-0.2041, -0.4659, -0.5049), (-0.1917, -0.4853, -0.4935), (-0.1967, -0.4841, -0.4929), (-0.2009, -0.4804, -0.4912), (-0.2039, -0.4747, -0.4886), (-0.1915, -0.4915, -0.4729), (-0.1965, -0.4902, -0.4725), (-0.2008, -0.4862, -0.4717), (-0.2037, -0.4801, -0.4704), (-0.1127, -0.4039, 0.5559), (-0.1078, -0.4037, 0.5543), (-0.1036, -0.4032, 0.55), (-0.1008, -0.4025, 0.5435), (-0.1121, -0.4243, 0.5517), (-0.1072, -0.4238, 0.5502), (-0.1031, -0.4224, 0.546), (-0.1003, -0.4205, 0.5398), (-0.1116, -0.4431, 0.5432), (-0.1067, -0.4423, 0.5419), (-0.1026, -0.4401, 0.5381), (-0.09987, -0.437, 0.5324), (-0.1111, -0.4596, 0.5309), (-0.1062, -0.4585, 0.5298), (-0.1021, -0.4556, 0.5265), (-0.09947, -0.4513, 0.5216), (-0.1107, -0.4732, 0.5152), (-0.1059, -0.4718, 0.5143), (-0.1018, -0.4683, 0.5117), (-0.09914, -0.4631, 0.5079), (-0.1105, -0.4832, 0.4966), (-0.1056, -0.4817, 0.496), (-0.1015, -0.4778, 0.4942), (-0.09889, -0.4719, 0.4916), (-0.1103, -0.4894, 0.4759), (-0.1054, -0.4878, 0.4756), (-0.1013, -0.4836, 0.4747), (-0.09873, -0.4774, 0.4734), (-0.1372, 0.4667, 0.369), (-0.1322, 0.4654, 0.3687), (-0.1279, 0.4614, 0.3679), (-0.125, 0.4553, 0.3667), (-0.137, 0.4605, 0.3911), (-0.132, 0.4593, 0.3905), (-0.1278, 0.4555, 0.3889), (-0.1248, 0.4497, 0.3865), (-0.1367, 0.4505, 0.4119), (-0.1318, 0.4493, 0.4111), (-0.1275, 0.4459, 0.4088), (-0.1246, 0.4406, 0.4054), (-0.1363, 0.4369, 0.4307), (-0.1314, 0.436, 0.4297), (-0.1271, 0.433, 0.4267), (-0.1242, 0.4284, 0.4224), (-0.1359, 0.4204, 0.4467), (-0.1309, 0.4197, 0.4455), (-0.1267, 0.4172, 0.442), (-0.1238, 0.4134, 0.4369), (-0.1353, 0.4016, 0.4593), (-0.1304, 0.4011, 0.458), (-0.1262, 0.3992, 0.4541), (-0.1233, 0.3964, 0.4483), (-0.1348, 0.3812, 0.4681), (-0.1298, 0.3809, 0.4666), (-0.1256, 0.3798, 0.4625), (-0.1228, 0.378, 0.4562), (-0.1348, 0.3812, -0.4651), (-0.1298, 0.3809, -0.4636), (-0.1256, 0.3798, -0.4594), (-0.1228, 0.378, -0.4532), (-0.1353, 0.4016, -0.4563), (-0.1304, 0.4011, -0.4549), (-0.1262, 0.3992, -0.4511), (-0.1233, 0.3964, -0.4453), (-0.1359, 0.4204, -0.4437), (-0.1309, 0.4197, -0.4425), (-0.1267, 0.4172, -0.439), (-0.1238, 0.4134, -0.4338), (-0.1363, 0.4369, -0.4276), (-0.1314, 0.436, -0.4266), (-0.1271, 0.433, -0.4237), (-0.1242, 0.4284, -0.4193), (-0.1367, 0.4505, -0.4089), (-0.1318, 0.4493, -0.4081), (-0.1275, 0.4459, -0.4058), (-0.1246, 0.4406, -0.4023), (-0.137, 0.4605, -0.388), (-0.132, 0.4593, -0.3875), (-0.1278, 0.4555, -0.3859), (-0.1248, 0.4497, -0.3835), (-0.1372, 0.4667, -0.366), (-0.1322, 0.4654, -0.3657), (-0.1279, 0.4614, -0.3649), (-0.125, 0.4553, -0.3636), (-0.1103, -0.4894, -0.4729), (-0.1054, -0.4878, -0.4725), (-0.1013, -0.4836, -0.4717), (-0.09873, -0.4774, -0.4704), (-0.1105, -0.4832, -0.4935), (-0.1056, -0.4817, -0.4929), (-0.1015, -0.4778, -0.4912), (-0.09889, -0.4719, -0.4886), (-0.1107, -0.4732, -0.5121), (-0.1059, -0.4718, -0.5112), (-0.1018, -0.4683, -0.5087), (-0.09914, -0.4631, -0.5049), (-0.1111, -0.4596, -0.5279), (-0.1062, -0.4585, -0.5267), (-0.1021, -0.4556, -0.5235), (-0.09947, -0.4513, -0.5186), (-0.1116, -0.4431, -0.5402), (-0.1067, -0.4423, -0.5389), (-0.1026, -0.4401, -0.5351), (-0.09987, -0.437, -0.5294), (-0.1121, -0.4243, -0.5486), (-0.1072, -0.4238, -0.5472), (-0.1031, -0.4224, -0.543), (-0.1003, -0.4205, -0.5367), (-0.1127, -0.4039, -0.5528), (-0.1078, -0.4037, -0.5513), (-0.1036, -0.4032, -0.5469), (-0.1008, -0.4025, -0.5404), (0.9746, 0.3787, -0.4378), (0.9325, 0.3476, -0.4359), (0.9719, 0.3671, -0.4377), (0.9629, 0.3571, -0.4373), (0.9491, 0.3502, -0.4367), (0.9338, 0.3584, -0.3956), (0.9754, 0.3857, -0.412), (0.9504, 0.3608, -0.3972), (0.9641, 0.3668, -0.4009), (0.9729, 0.3756, -0.4061), (0.9336, 0.3878, -0.366), (0.9753, 0.4046, -0.393), (0.9502, 0.3896, -0.3683), (0.9639, 0.3934, -0.3743), (0.9727, 0.3987, -0.3829), (0.9319, 0.4281, -0.3552), (0.9742, 0.4304, -0.386), (0.9485, 0.429, -0.3577), (0.9624, 0.4297, -0.3644), (0.9714, 0.4303, -0.3744), (0.9293, 0.4683, -0.3658), (0.9725, 0.4563, -0.3929), (0.9459, 0.4683, -0.3681), (0.96, 0.4661, -0.3741), (0.9693, 0.4618, -0.3828), (0.9263, 0.4978, -0.3952), (0.9706, 0.4752, -0.4117), (0.943, 0.4972, -0.3969), (0.9573, 0.4927, -0.4006), (0.967, 0.4849, -0.4058), (0.9238, 0.5086, -0.4355), (0.969, 0.4821, -0.4376), (0.9406, 0.5077, -0.4363), (0.9551, 0.5024, -0.4369), (0.9651, 0.4934, -0.4374), (0.9225, 0.4978, -0.4758), (0.9682, 0.4752, -0.4635), (0.9393, 0.4972, -0.4757), (0.9539, 0.4927, -0.4733), (0.964, 0.4849, -0.469), (0.9227, 0.4683, -0.5053), (0.9683, 0.4563, -0.4824), (0.9395, 0.4683, -0.5046), (0.9541, 0.4661, -0.5), (0.9642, 0.4618, -0.4922), (0.9244, 0.4281, -0.5162), (0.9694, 0.4304, -0.4894), (0.9412, 0.429, -0.5152), (0.9556, 0.4297, -0.5098), (0.9655, 0.4303, -0.5007), (0.9271, 0.3878, -0.5055), (0.9711, 0.4046, -0.4826), (0.9438, 0.3896, -0.5048), (0.958, 0.3934, -0.5001), (0.9676, 0.3987, -0.4924), (0.9301, 0.3584, -0.4761), (0.973, 0.3857, -0.4637), (0.9467, 0.3608, -0.476), (0.9607, 0.3668, -0.4736), (0.9699, 0.3756, -0.4693), (-0.12, 0.3007, -0.3754), (-0.1226, 0.3009, -0.3753), (-0.1202, 0.3085, -0.3465), (-0.1228, 0.3086, -0.3466), (-0.1207, 0.3296, -0.3254), (-0.1233, 0.3296, -0.3256), (-0.1215, 0.3585, -0.3176), (-0.1241, 0.3583, -0.3179), (-0.1222, 0.3874, -0.3254), (-0.1248, 0.387, -0.3256), (-0.1228, 0.4086, -0.3465), (-0.1254, 0.408, -0.3466), (-0.123, 0.4163, -0.3754), (-0.1256, 0.4157, -0.3753), (-0.1228, 0.4086, -0.4043), (-0.1254, 0.408, -0.404), (-0.1222, 0.3874, -0.4255), (-0.1248, 0.387, -0.425), (-0.1215, 0.3585, -0.4332), (-0.1241, 0.3583, -0.4327), (-0.1207, 0.3296, -0.4255), (-0.1233, 0.3296, -0.425), (-0.1202, 0.3085, -0.4043), (-0.1228, 0.3086, -0.404), (0.9746, 0.3787, 0.4409), (0.9325, 0.3476, 0.4389), (0.9719, 0.3671, 0.4408), (0.9629, 0.3571, 0.4403), (0.9491, 0.3502, 0.4397), (0.9338, 0.3584, 0.3986), (0.9754, 0.3857, 0.415), (0.9504, 0.3608, 0.4003), (0.9641, 0.3668, 0.404), (0.9729, 0.3756, 0.4091), (0.9336, 0.3878, 0.3691), (0.9753, 0.4046, 0.396), (0.9502, 0.3896, 0.3714), (0.9639, 0.3934, 0.3773), (0.9727, 0.3987, 0.386), (0.9319, 0.4281, 0.3582), (0.9742, 0.4304, 0.389), (0.9485, 0.429, 0.3607), (0.9624, 0.4297, 0.3675), (0.9714, 0.4303, 0.3774), (0.9293, 0.4683, 0.3689), (0.9725, 0.4563, 0.3959), (0.9459, 0.4683, 0.3712), (0.96, 0.4661, 0.3771), (0.9693, 0.4618, 0.3858), (0.9263, 0.4978, 0.3983), (0.9706, 0.4752, 0.4148), (0.943, 0.4972, 0.3999), (0.9573, 0.4927, 0.4037), (0.967, 0.4849, 0.4089), (0.9238, 0.5086, 0.4385), (0.969, 0.4821, 0.4406), (0.9406, 0.5077, 0.4393), (0.9551, 0.5024, 0.44), (0.9651, 0.4934, 0.4404), (0.9225, 0.4978, 0.4788), (0.9682, 0.4752, 0.4665), (0.9393, 0.4972, 0.4787), (0.9539, 0.4927, 0.4763), (0.964, 0.4849, 0.4721), (0.9227, 0.4683, 0.5083), (0.9683, 0.4563, 0.4855), (0.9395, 0.4683, 0.5076), (0.9541, 0.4661, 0.503), (0.9642, 0.4618, 0.4952), (0.9244, 0.4281, 0.5192), (0.9694, 0.4304, 0.4925), (0.9412, 0.429, 0.5183), (0.9556, 0.4297, 0.5128), (0.9655, 0.4303, 0.5038), (0.9271, 0.3878, 0.5086), (0.9711, 0.4046, 0.4856), (0.9438, 0.3896, 0.5078), (0.958, 0.3934, 0.5032), (0.9676, 0.3987, 0.4954), (0.9301, 0.3584, 0.4792), (0.973, 0.3857, 0.4667), (0.9467, 0.3608, 0.4791), (0.9607, 0.3668, 0.4767), (0.9699, 0.3756, 0.4723), (-0.12, 0.3007, 0.3785), (-0.1226, 0.3009, 0.3783), (-0.1202, 0.3085, 0.3496), (-0.1228, 0.3086, 0.3496), (-0.1207, 0.3296, 0.3284), (-0.1233, 0.3296, 0.3286), (-0.1215, 0.3585, 0.3207), (-0.1241, 0.3583, 0.3209), (-0.1222, 0.3874, 0.3284), (-0.1248, 0.387, 0.3286), (-0.1228, 0.4086, 0.3496), (-0.1254, 0.408, 0.3496), (-0.123, 0.4163, 0.3785), (-0.1256, 0.4157, 0.3783), (-0.1228, 0.4086, 0.4074), (-0.1254, 0.408, 0.407), (-0.1222, 0.3874, 0.4285), (-0.1248, 0.387, 0.428), (-0.1215, 0.3585, 0.4363), (-0.1241, 0.3583, 0.4357), (-0.1207, 0.3296, 0.4285), (-0.1233, 0.3296, 0.428), (-0.1202, 0.3085, 0.4074), (-0.1228, 0.3086, 0.407), (0.626, 0.3906, 0.3428), (0.6161, 0.3933, 0.3425), (0.6185, 0.3917, 0.3425), (0.6171, 0.3933, 0.3467), (0.619, 0.392, 0.3466), (0.6198, 0.3925, 0.3488), (0.626, 0.391, 0.3469), (0.6259, 0.3922, 0.3504), (0.622, 0.3907, 0.3427), (0.6219, 0.3912, 0.3469), (0.622, 0.3922, 0.3497), (0.6258, 0.3939, 0.3528), (0.6217, 0.3936, 0.3516), (0.6189, 0.3935, 0.3496), (0.6236, 0.4329, 0.3428), (0.6238, 0.4296, 0.3528), (0.6237, 0.4313, 0.3504), (0.6197, 0.4294, 0.3516), (0.6198, 0.4308, 0.3497), (0.6177, 0.4302, 0.3488), (0.6196, 0.4322, 0.3427), (0.6163, 0.4309, 0.3425), (0.6236, 0.4325, 0.3469), (0.6195, 0.4317, 0.3469), (0.6168, 0.4306, 0.3466), (0.6141, 0.429, 0.3425), (0.615, 0.4291, 0.3467), (0.6169, 0.4291, 0.3496), (0.6236, 0.4329, -0.3398), (0.6236, 0.4325, -0.3439), (0.6237, 0.4313, -0.3474), (0.6196, 0.4322, -0.3396), (0.6195, 0.4317, -0.3438), (0.6198, 0.4308, -0.3467), (0.6177, 0.4302, -0.3458), (0.6238, 0.4296, -0.3497), (0.6197, 0.4294, -0.3486), (0.6169, 0.4291, -0.3466), (0.6141, 0.429, -0.3394), (0.6163, 0.4309, -0.3395), (0.615, 0.4291, -0.3437), (0.6168, 0.4306, -0.3435), (0.626, 0.3906, -0.3398), (0.6258, 0.3939, -0.3497), (0.6259, 0.3922, -0.3474), (0.6217, 0.3936, -0.3486), (0.622, 0.3922, -0.3467), (0.6198, 0.3925, -0.3458), (0.622, 0.3907, -0.3396), (0.6185, 0.3917, -0.3395), (0.626, 0.391, -0.3439), (0.6219, 0.3912, -0.3438), (0.619, 0.392, -0.3435), (0.6161, 0.3933, -0.3394), (0.6171, 0.3933, -0.3437), (0.6189, 0.3935, -0.3466), (0.8373, 0.4037, 0.3504), (0.8371, 0.4071, 0.3603), (0.8372, 0.4053, 0.358), (0.8413, 0.4073, 0.3595), (0.8411, 0.4058, 0.3576), (0.8433, 0.4064, 0.3568), (0.8413, 0.4044, 0.3505), (0.8447, 0.4058, 0.3506), (0.8373, 0.4041, 0.3545), (0.8414, 0.4049, 0.3547), (0.8441, 0.406, 0.3546), (0.8469, 0.4077, 0.3507), (0.8459, 0.4075, 0.3549), (0.8441, 0.4075, 0.3577), (0.8349, 0.446, 0.3504), (0.8351, 0.4427, 0.3603), (0.8392, 0.443, 0.3595), (0.842, 0.4431, 0.3577), (0.8411, 0.4442, 0.3568), (0.8448, 0.4433, 0.3507), (0.8424, 0.4449, 0.3506), (0.8438, 0.4433, 0.3549), (0.8419, 0.4446, 0.3546), (0.8349, 0.4456, 0.3545), (0.835, 0.4445, 0.358), (0.8389, 0.4459, 0.3505), (0.8391, 0.4454, 0.3547), (0.8389, 0.4444, 0.3576), (0.8349, 0.446, -0.3473), (0.8389, 0.4459, -0.3475), (0.8424, 0.4449, -0.3476), (0.8349, 0.4456, -0.3514), (0.8391, 0.4454, -0.3517), (0.8419, 0.4446, -0.3516), (0.8411, 0.4442, -0.3538), (0.8448, 0.4433, -0.3477), (0.8438, 0.4433, -0.3519), (0.842, 0.4431, -0.3546), (0.8351, 0.4427, -0.3573), (0.835, 0.4445, -0.3549), (0.8392, 0.443, -0.3564), (0.8389, 0.4444, -0.3545), (0.8373, 0.4037, -0.3473), (0.8371, 0.4071, -0.3573), (0.8413, 0.4073, -0.3564), (0.8441, 0.4075, -0.3546), (0.8433, 0.4064, -0.3538), (0.8469, 0.4077, -0.3477), (0.8447, 0.4058, -0.3476), (0.8459, 0.4075, -0.3519), (0.8441, 0.406, -0.3516), (0.8373, 0.4041, -0.3514), (0.8372, 0.4053, -0.3549), (0.8413, 0.4044, -0.3475), (0.8414, 0.4049, -0.3517), (0.8411, 0.4058, -0.3545), (0.8448, 0.4712, -0.2604), (0.8448, 0.4842, -0.1731), (0.8448, 0.4903, -0.08578), (0.8448, 0.4922, 0.001521), (0.8448, 0.4903, 0.08882), (0.8448, 0.4842, 0.1761), (0.8448, 0.4712, 0.2634), (0.8424, 0.4728, -0.2603), (0.8424, 0.4858, -0.173), (0.8424, 0.4919, -0.08576), (0.8424, 0.4938, 0.001521), (0.8424, 0.4919, 0.0888), (0.8424, 0.4858, 0.1761), (0.8424, 0.4728, 0.2633), (0.8389, 0.4738, -0.2602), (0.8389, 0.4868, -0.173), (0.8389, 0.4929, -0.08572), (0.8389, 0.4948, 0.001521), (0.8389, 0.4929, 0.08877), (0.8389, 0.4868, 0.176), (0.8389, 0.4738, 0.2633), (0.8349, 0.4739, -0.2601), (0.8349, 0.4869, -0.1729), (0.8349, 0.493, -0.08569), (0.8349, 0.4949, 0.001521), (0.8349, 0.493, 0.08873), (0.8349, 0.4869, 0.1759), (0.8349, 0.4739, 0.2631), (0.6141, 0.4581, 0.2572), (0.6141, 0.4703, 0.172), (0.6141, 0.4761, 0.08676), (0.6141, 0.4778, 0.001521), (0.6141, 0.4761, -0.08371), (0.6141, 0.4703, -0.1689), (0.6141, 0.4581, -0.2542), (0.6163, 0.46, 0.2573), (0.6163, 0.4721, 0.172), (0.6163, 0.4779, 0.08678), (0.6163, 0.4797, 0.001521), (0.6163, 0.4779, -0.08373), (0.6163, 0.4721, -0.169), (0.6163, 0.46, -0.2542), (0.6196, 0.4614, 0.2574), (0.6196, 0.4735, 0.1721), (0.6196, 0.4793, 0.08681), (0.6196, 0.4811, 0.001521), (0.6196, 0.4793, -0.08376), (0.6196, 0.4735, -0.169), (0.6196, 0.4614, -0.2543), (0.6236, 0.462, 0.2575), (0.6236, 0.4742, 0.1722), (0.6236, 0.48, 0.08684), (0.6236, 0.4818, 0.001521), (0.6236, 0.48, -0.0838), (0.6236, 0.4742, -0.1691), (0.6236, 0.462, -0.2544), (0.8469, 0.4355, 0.2634), (0.8469, 0.4485, 0.1761), (0.8469, 0.4547, 0.08882), (0.8469, 0.4565, 0.001521), (0.8469, 0.4547, -0.08578), (0.8469, 0.4485, -0.1731), (0.8469, 0.4355, -0.2604), (0.8447, 0.4336, 0.2633), (0.8447, 0.4467, 0.1761), (0.8447, 0.4528, 0.0888), (0.8447, 0.4546, 0.001521), (0.8447, 0.4528, -0.08576), (0.8447, 0.4467, -0.173), (0.8447, 0.4336, -0.2603), (0.8413, 0.4323, 0.2633), (0.8413, 0.4453, 0.176), (0.8413, 0.4514, 0.08877), (0.8413, 0.4533, 0.001521), (0.8413, 0.4514, -0.08572), (0.8413, 0.4453, -0.173), (0.8413, 0.4323, -0.2602), (0.8373, 0.4316, 0.2631), (0.8373, 0.4446, 0.1759), (0.8373, 0.4507, 0.08873), (0.8373, 0.4526, 0.001521), (0.8373, 0.4507, -0.08569), (0.8373, 0.4446, -0.1729), (0.8373, 0.4316, -0.2601), (0.6161, 0.4225, -0.2542), (0.6161, 0.4346, -0.1689), (0.6161, 0.4404, -0.08371), (0.6161, 0.4422, 0.001521), (0.6161, 0.4404, 0.08676), (0.6161, 0.4346, 0.172), (0.6161, 0.4225, 0.2572), (0.6185, 0.4208, -0.2542), (0.6185, 0.433, -0.169), (0.6185, 0.4388, -0.08373), (0.6185, 0.4406, 0.001521), (0.6185, 0.4388, 0.08678), (0.6185, 0.433, 0.172), (0.6185, 0.4208, 0.2573), (0.622, 0.4199, -0.2543), (0.622, 0.432, -0.169), (0.622, 0.4378, -0.08376), (0.622, 0.4396, 0.001521), (0.622, 0.4378, 0.08681), (0.622, 0.432, 0.1721), (0.622, 0.4199, 0.2574), (0.626, 0.4197, -0.2544), (0.626, 0.4318, -0.1691), (0.626, 0.4377, -0.0838), (0.626, 0.4394, 0.001521), (0.626, 0.4377, 0.08684), (0.626, 0.4318, 0.1722), (0.626, 0.4197, 0.2575), (0.3106, 0.3933, 0.3425), (0.3205, 0.3906, 0.3428), (0.313, 0.3917, 0.3425), (0.3116, 0.3933, 0.3467), (0.3135, 0.392, 0.3466), (0.3143, 0.3925, 0.3488), (0.3205, 0.391, 0.3469), (0.3204, 0.3922, 0.3504), (0.3165, 0.3907, 0.3427), (0.3163, 0.3912, 0.3469), (0.3165, 0.3922, 0.3497), (0.3203, 0.3939, 0.3528), (0.3162, 0.3936, 0.3516), (0.3134, 0.3935, 0.3496), (0.3181, 0.4329, 0.3428), (0.3183, 0.4296, 0.3528), (0.3182, 0.4313, 0.3504), (0.3141, 0.4294, 0.3516), (0.3143, 0.4308, 0.3497), (0.3121, 0.4302, 0.3488), (0.3141, 0.4322, 0.3427), (0.3107, 0.4309, 0.3425), (0.3181, 0.4325, 0.3469), (0.314, 0.4317, 0.3469), (0.3113, 0.4306, 0.3466), (0.3085, 0.429, 0.3425), (0.3095, 0.4291, 0.3467), (0.3114, 0.4291, 0.3496), (0.3181, 0.4329, -0.3398), (0.3181, 0.4325, -0.3439), (0.3182, 0.4313, -0.3474), (0.3141, 0.4322, -0.3396), (0.314, 0.4317, -0.3438), (0.3143, 0.4308, -0.3467), (0.3121, 0.4302, -0.3458), (0.3183, 0.4296, -0.3497), (0.3141, 0.4294, -0.3486), (0.3114, 0.4291, -0.3466), (0.3085, 0.429, -0.3394), (0.3107, 0.4309, -0.3395), (0.3095, 0.4291, -0.3437), (0.3113, 0.4306, -0.3435), (0.3205, 0.3906, -0.3398), (0.3203, 0.3939, -0.3497), (0.3204, 0.3922, -0.3474), (0.3162, 0.3936, -0.3486), (0.3165, 0.3922, -0.3467), (0.3143, 0.3925, -0.3458), (0.3165, 0.3907, -0.3396), (0.313, 0.3917, -0.3395), (0.3205, 0.391, -0.3439), (0.3163, 0.3912, -0.3438), (0.3135, 0.392, -0.3435), (0.3106, 0.3933, -0.3394), (0.3116, 0.3933, -0.3437), (0.3134, 0.3935, -0.3466), (0.5318, 0.4037, 0.3504), (0.5316, 0.4071, 0.3603), (0.5317, 0.4053, 0.358), (0.5357, 0.4073, 0.3595), (0.5356, 0.4058, 0.3576), (0.5378, 0.4064, 0.3568), (0.5358, 0.4044, 0.3505), (0.5392, 0.4058, 0.3506), (0.5318, 0.4041, 0.3545), (0.5359, 0.4049, 0.3547), (0.5386, 0.406, 0.3546), (0.5413, 0.4077, 0.3507), (0.5404, 0.4075, 0.3549), (0.5385, 0.4075, 0.3577), (0.5294, 0.446, 0.3504), (0.5296, 0.4427, 0.3603), (0.5337, 0.443, 0.3595), (0.5365, 0.4431, 0.3577), (0.5356, 0.4442, 0.3568), (0.5393, 0.4433, 0.3507), (0.5369, 0.4449, 0.3506), (0.5383, 0.4433, 0.3549), (0.5364, 0.4446, 0.3546), (0.5294, 0.4456, 0.3545), (0.5295, 0.4445, 0.358), (0.5334, 0.4459, 0.3505), (0.5335, 0.4454, 0.3547), (0.5334, 0.4444, 0.3576), (0.5294, 0.446, -0.3473), (0.5334, 0.4459, -0.3475), (0.5369, 0.4449, -0.3476), (0.5294, 0.4456, -0.3514), (0.5335, 0.4454, -0.3517), (0.5364, 0.4446, -0.3516), (0.5356, 0.4442, -0.3538), (0.5393, 0.4433, -0.3477), (0.5383, 0.4433, -0.3519), (0.5365, 0.4431, -0.3546), (0.5296, 0.4427, -0.3573), (0.5295, 0.4445, -0.3549), (0.5337, 0.443, -0.3564), (0.5334, 0.4444, -0.3545), (0.5318, 0.4037, -0.3473), (0.5316, 0.4071, -0.3573), (0.5357, 0.4073, -0.3564), (0.5385, 0.4075, -0.3546), (0.5378, 0.4064, -0.3538), (0.5413, 0.4077, -0.3477), (0.5392, 0.4058, -0.3476), (0.5404, 0.4075, -0.3519), (0.5386, 0.406, -0.3516), (0.5318, 0.4041, -0.3514), (0.5317, 0.4053, -0.3549), (0.5358, 0.4044, -0.3475), (0.5359, 0.4049, -0.3517), (0.5356, 0.4058, -0.3545), (0.5393, 0.4712, -0.2604), (0.5393, 0.4842, -0.1731), (0.5393, 0.4903, -0.08578), (0.5393, 0.4922, 0.001521), (0.5393, 0.4903, 0.08882), (0.5393, 0.4842, 0.1761), (0.5393, 0.4712, 0.2634), (0.5369, 0.4728, -0.2603), (0.5369, 0.4858, -0.173), (0.5369, 0.4919, -0.08576), (0.5369, 0.4938, 0.001521), (0.5369, 0.4919, 0.0888), (0.5369, 0.4858, 0.1761), (0.5369, 0.4728, 0.2633), (0.5334, 0.4738, -0.2602), (0.5334, 0.4868, -0.173), (0.5334, 0.4929, -0.08572), (0.5334, 0.4948, 0.001521), (0.5334, 0.4929, 0.08877), (0.5334, 0.4868, 0.176), (0.5334, 0.4738, 0.2633), (0.5294, 0.4739, -0.2601), (0.5294, 0.4869, -0.1729), (0.5294, 0.493, -0.08569), (0.5294, 0.4949, 0.001521), (0.5294, 0.493, 0.08873), (0.5294, 0.4869, 0.1759), (0.5294, 0.4739, 0.2631), (0.3085, 0.4581, 0.2572), (0.3085, 0.4703, 0.172), (0.3085, 0.4761, 0.08676), (0.3085, 0.4778, 0.001521), (0.3085, 0.4761, -0.08371), (0.3085, 0.4703, -0.1689), (0.3085, 0.4581, -0.2542), (0.3107, 0.46, 0.2573), (0.3107, 0.4721, 0.172), (0.3107, 0.4779, 0.08678), (0.3107, 0.4797, 0.001521), (0.3107, 0.4779, -0.08373), (0.3107, 0.4721, -0.169), (0.3107, 0.46, -0.2542), (0.3141, 0.4614, 0.2574), (0.3141, 0.4735, 0.1721), (0.3141, 0.4793, 0.08681), (0.3141, 0.4811, 0.001521), (0.3141, 0.4793, -0.08376), (0.3141, 0.4735, -0.169), (0.3141, 0.4614, -0.2543), (0.3181, 0.462, 0.2575), (0.3181, 0.4742, 0.1722), (0.3181, 0.48, 0.08684), (0.3181, 0.4818, 0.001521), (0.3181, 0.48, -0.0838), (0.3181, 0.4742, -0.1691), (0.3181, 0.462, -0.2544), (0.5413, 0.4355, 0.2634), (0.5413, 0.4485, 0.1761), (0.5413, 0.4547, 0.08882), (0.5413, 0.4565, 0.001521), (0.5413, 0.4547, -0.08578), (0.5413, 0.4485, -0.1731), (0.5413, 0.4355, -0.2604), (0.5392, 0.4336, 0.2633), (0.5392, 0.4467, 0.1761), (0.5392, 0.4528, 0.0888), (0.5392, 0.4546, 0.001521), (0.5392, 0.4528, -0.08576), (0.5392, 0.4467, -0.173), (0.5392, 0.4336, -0.2603), (0.5358, 0.4323, 0.2633), (0.5358, 0.4453, 0.176), (0.5358, 0.4514, 0.08877), (0.5358, 0.4533, 0.001521), (0.5358, 0.4514, -0.08572), (0.5358, 0.4453, -0.173), (0.5358, 0.4323, -0.2602), (0.5318, 0.4316, 0.2631), (0.5318, 0.4446, 0.1759), (0.5318, 0.4507, 0.08873), (0.5318, 0.4526, 0.001521), (0.5318, 0.4507, -0.08569), (0.5318, 0.4446, -0.1729), (0.5318, 0.4316, -0.2601), (0.3106, 0.4225, -0.2542), (0.3106, 0.4346, -0.1689), (0.3106, 0.4404, -0.08371), (0.3106, 0.4422, 0.001521), (0.3106, 0.4404, 0.08676), (0.3106, 0.4346, 0.172), (0.3106, 0.4225, 0.2572), (0.313, 0.4208, -0.2542), (0.313, 0.433, -0.169), (0.313, 0.4388, -0.08373), (0.313, 0.4406, 0.001521), (0.313, 0.4388, 0.08678), (0.313, 0.433, 0.172), (0.313, 0.4208, 0.2573), (0.3165, 0.4199, -0.2543), (0.3165, 0.432, -0.169), (0.3165, 0.4378, -0.08376), (0.3165, 0.4396, 0.001521), (0.3165, 0.4378, 0.08681), (0.3165, 0.432, 0.1721), (0.3165, 0.4199, 0.2574), (0.3205, 0.4197, -0.2544), (0.3205, 0.4318, -0.1691), (0.3205, 0.4377, -0.0838), (0.3205, 0.4394, 0.001521), (0.3205, 0.4377, 0.08684), (0.3205, 0.4318, 0.1722), (0.3205, 0.4197, 0.2575)], [], [(7, 6, 42, 47), (12, 68, 63, 58, 53, 48, 43, 38, 33, 28, 23, 18), (11, 10, 62, 67), (5, 37, 42, 6), (9, 8, 52, 57), (4, 3, 27, 32), (2, 1, 17, 22), (7, 47, 52, 8), (2, 22, 27, 3), (10, 9, 57, 62), (5, 4, 32, 37), (0, 11, 67, 13), (19, 16, 15, 20), (20, 15, 14, 21), (21, 14, 12, 18), (22, 17, 19, 24), (24, 19, 20, 25), (25, 20, 21, 26), (26, 21, 18, 23), (27, 22, 24, 29), (29, 24, 25, 30), (30, 25, 26, 31), (31, 26, 23, 28), (32, 27, 29, 34), (34, 29, 30, 35), (35, 30, 31, 36), (36, 31, 28, 33), (37, 32, 34, 39), (39, 34, 35, 40), (40, 35, 36, 41), (41, 36, 33, 38), (42, 37, 39, 44), (44, 39, 40, 45), (45, 40, 41, 46), (46, 41, 38, 43), (47, 42, 44, 49), (49, 44, 45, 50), (50, 45, 46, 51), (51, 46, 43, 48), (52, 47, 49, 54), (54, 49, 50, 55), (55, 50, 51, 56), (56, 51, 48, 53), (57, 52, 54, 59), (59, 54, 55, 60), (60, 55, 56, 61), (61, 56, 53, 58), (62, 57, 59, 64), (64, 59, 60, 65), (65, 60, 61, 66), (66, 61, 58, 63), (67, 62, 64, 69), (69, 64, 65, 70), (70, 65, 66, 71), (71, 66, 63, 68), (13, 67, 69, 16), (16, 69, 70, 15), (15, 70, 71, 14), (14, 71, 68, 12), (0, 13, 17, 1), (80, 125, 120, 79), (86, 91, 96, 101, 106, 111, 116, 121, 126, 131, 136, 141, 146), (83, 140, 135, 82), (78, 115, 110, 77), (130, 81, 82, 135), (75, 100, 95, 74), (140, 83, 84, 145), (74, 95, 90, 73), (79, 120, 115, 78), (76, 105, 100, 75), (81, 130, 125, 80), (105, 76, 77, 110), (85, 72, 73, 90), (88, 148, 147, 87), (89, 149, 148, 88), (86, 146, 149, 89), (90, 92, 87, 85), (92, 93, 88, 87), (93, 94, 89, 88), (94, 91, 86, 89), (95, 97, 92, 90), (97, 98, 93, 92), (98, 99, 94, 93), (99, 96, 91, 94), (108, 109, 104, 99, 98, 103), (100, 102, 97, 95), (102, 103, 98, 97), (110, 112, 107, 105), (104, 101, 96, 99), (105, 107, 102, 100), (107, 108, 103, 102), (109, 106, 101, 104), (112, 113, 108, 107), (113, 114, 109, 108), (114, 111, 106, 109), (115, 117, 112, 110), (117, 118, 113, 112), (118, 119, 114, 113), (119, 116, 111, 114), (120, 122, 117, 115), (122, 123, 118, 117), (123, 124, 119, 118), (124, 121, 116, 119), (125, 127, 122, 120), (127, 128, 123, 122), (128, 129, 124, 123), (129, 126, 121, 124), (130, 132, 127, 125), (132, 133, 128, 127), (133, 134, 129, 128), (134, 131, 126, 129), (135, 137, 132, 130), (137, 138, 133, 132), (138, 139, 134, 133), (139, 136, 131, 134), (140, 142, 137, 135), (142, 143, 138, 137), (143, 144, 139, 138), (144, 141, 136, 139), (145, 147, 142, 140), (147, 148, 143, 142), (148, 149, 144, 143), (149, 146, 141, 144), (72, 85, 145, 84), (157, 197, 192, 156), (163, 168, 173, 178, 183, 188, 193, 198, 203, 208, 213, 218), (160, 212, 207, 159), (155, 187, 182, 154), (202, 158, 159, 207), (177, 153, 154, 182), (234, 289, 291, 236), (212, 160, 161, 217), (152, 172, 167, 151), (156, 192, 187, 155), (158, 202, 197, 157), (153, 177, 172, 152), (162, 150, 151, 167), (165, 220, 219, 164), (166, 221, 220, 165), (163, 218, 221, 166), (167, 169, 164, 162), (169, 170, 165, 164), (170, 171, 166, 165), (171, 168, 163, 166), (172, 174, 169, 167), (174, 175, 170, 169), (175, 176, 171, 170), (176, 173, 168, 171), (177, 179, 174, 172), (179, 180, 175, 174), (180, 181, 176, 175), (181, 178, 173, 176), (182, 184, 179, 177), (184, 185, 180, 179), (185, 186, 181, 180), (186, 183, 178, 181), (187, 189, 184, 182), (189, 190, 185, 184), (190, 191, 186, 185), (191, 188, 183, 186), (192, 194, 189, 187), (194, 195, 190, 189), (195, 196, 191, 190), (196, 193, 188, 191), (197, 199, 194, 192), (199, 200, 195, 194), (200, 201, 196, 195), (201, 198, 193, 196), (202, 204, 199, 197), (204, 205, 200, 199), (205, 206, 201, 200), (206, 203, 198, 201), (207, 209, 204, 202), (209, 210, 205, 204), (210, 211, 206, 205), (211, 208, 203, 206), (212, 214, 209, 207), (214, 215, 210, 209), (215, 216, 211, 210), (216, 213, 208, 211), (217, 219, 214, 212), (219, 220, 215, 214), (220, 221, 216, 215), (221, 218, 213, 216), (150, 162, 217, 161), (229, 228, 264, 269), (235, 290, 285, 280, 275, 270, 265, 260, 255, 250, 245, 240), (232, 231, 279, 284), (227, 226, 254, 259), (230, 274, 279, 231), (225, 249, 254, 226), (232, 284, 289, 233), (224, 223, 239, 244), (228, 227, 259, 264), (230, 229, 269, 274), (225, 224, 244, 249), (222, 234, 239, 223), (236, 291, 292, 237), (237, 292, 293, 238), (238, 293, 290, 235), (239, 234, 236, 241), (241, 236, 237, 242), (242, 237, 238, 243), (243, 238, 235, 240), (244, 239, 241, 246), (246, 241, 242, 247), (247, 242, 243, 248), (248, 243, 240, 245), (249, 244, 246, 251), (251, 246, 247, 252), (252, 247, 248, 253), (253, 248, 245, 250), (254, 249, 251, 256), (256, 251, 252, 257), (257, 252, 253, 258), (258, 253, 250, 255), (259, 254, 256, 261), (261, 256, 257, 262), (262, 257, 258, 263), (263, 258, 255, 260), (264, 259, 261, 266), (266, 261, 262, 267), (267, 262, 263, 268), (268, 263, 260, 265), (269, 264, 266, 271), (271, 266, 267, 272), (272, 267, 268, 273), (273, 268, 265, 270), (274, 269, 271, 276), (276, 271, 272, 277), (277, 272, 273, 278), (278, 273, 270, 275), (279, 274, 276, 281), (281, 276, 277, 282), (282, 277, 278, 283), (283, 278, 275, 280), (284, 279, 281, 286), (286, 281, 282, 287), (287, 282, 283, 288), (288, 283, 280, 285), (289, 284, 286, 291), (291, 286, 287, 292), (292, 287, 288, 293), (293, 288, 285, 290), (222, 233, 289, 234), (164, 219, 217, 162), (87, 147, 145, 85), (17, 13, 16, 19), (490, 430, 294, 402), (462, 514, 378, 374), (434, 486, 350, 346), (406, 458, 322, 318), (298, 426, 422, 302), (302, 422, 418, 306), (306, 418, 414, 310), (310, 414, 410, 314), (314, 410, 406, 318), (454, 326, 322, 458), (434, 346, 342, 438), (438, 342, 338, 442), (442, 338, 334, 446), (446, 334, 330, 450), (450, 330, 326, 454), (482, 354, 350, 486), (462, 374, 370, 466), (466, 370, 366, 470), (470, 366, 362, 474), (474, 362, 358, 478), (478, 358, 354, 482), (510, 382, 378, 514), (490, 402, 398, 494), (494, 398, 394, 498), (498, 394, 390, 502), (502, 390, 386, 506), (506, 386, 382, 510), (294, 430, 426, 298), (301, 297, 296, 300), (300, 296, 295, 299), (299, 295, 294, 298), (433, 429, 428, 432), (432, 428, 427, 431), (431, 427, 426, 430), (305, 301, 300, 304), (304, 300, 299, 303), (303, 299, 298, 302), (429, 425, 424, 428), (428, 424, 423, 427), (427, 423, 422, 426), (309, 305, 304, 308), (308, 304, 303, 307), (307, 303, 302, 306), (425, 421, 420, 424), (424, 420, 419, 423), (423, 419, 418, 422), (313, 309, 308, 312), (312, 308, 307, 311), (311, 307, 306, 310), (421, 417, 416, 420), (420, 416, 415, 419), (419, 415, 414, 418), (317, 313, 312, 316), (316, 312, 311, 315), (315, 311, 310, 314), (417, 413, 412, 416), (416, 412, 411, 415), (415, 411, 410, 414), (321, 317, 316, 320), (320, 316, 315, 319), (319, 315, 314, 318), (413, 409, 408, 412), (412, 408, 407, 411), (411, 407, 406, 410), (409, 461, 460, 408), (441, 437, 436, 440), (440, 436, 435, 439), (439, 435, 434, 438), (349, 345, 344, 348), (348, 344, 343, 347), (347, 343, 342, 346), (445, 441, 440, 444), (444, 440, 439, 443), (443, 439, 438, 442), (345, 341, 340, 344), (344, 340, 339, 343), (343, 339, 338, 342), (449, 445, 444, 448), (448, 444, 443, 447), (447, 443, 442, 446), (341, 337, 336, 340), (340, 336, 335, 339), (339, 335, 334, 338), (453, 449, 448, 452), (452, 448, 447, 451), (451, 447, 446, 450), (337, 333, 332, 336), (336, 332, 331, 335), (335, 331, 330, 334), (457, 453, 452, 456), (456, 452, 451, 455), (455, 451, 450, 454), (333, 329, 328, 332), (332, 328, 327, 331), (331, 327, 326, 330), (461, 457, 456, 460), (460, 456, 455, 459), (459, 455, 454, 458), (329, 325, 324, 328), (328, 324, 323, 327), (327, 323, 322, 326), (408, 460, 459, 407), (407, 459, 458, 406), (325, 321, 320, 324), (324, 320, 319, 323), (323, 319, 318, 322), (437, 489, 488, 436), (469, 465, 464, 468), (468, 464, 463, 467), (467, 463, 462, 466), (377, 373, 372, 376), (376, 372, 371, 375), (375, 371, 370, 374), (473, 469, 468, 472), (472, 468, 467, 471), (471, 467, 466, 470), (373, 369, 368, 372), (372, 368, 367, 371), (371, 367, 366, 370), (477, 473, 472, 476), (476, 472, 471, 475), (475, 471, 470, 474), (369, 365, 364, 368), (368, 364, 363, 367), (367, 363, 362, 366), (481, 477, 476, 480), (480, 476, 475, 479), (479, 475, 474, 478), (365, 361, 360, 364), (364, 360, 359, 363), (363, 359, 358, 362), (485, 481, 480, 484), (484, 480, 479, 483), (483, 479, 478, 482), (361, 357, 356, 360), (360, 356, 355, 359), (359, 355, 354, 358), (489, 485, 484, 488), (488, 484, 483, 487), (487, 483, 482, 486), (357, 353, 352, 356), (356, 352, 351, 355), (355, 351, 350, 354), (436, 488, 487, 435), (435, 487, 486, 434), (348, 352, 353, 349), (347, 351, 352, 348), (346, 350, 351, 347), (493, 433, 432, 492), (492, 432, 431, 491), (491, 431, 430, 490), (404, 296, 297, 405), (403, 295, 296, 404), (402, 294, 295, 403), (465, 517, 516, 464), (497, 493, 492, 496), (496, 492, 491, 495), (495, 491, 490, 494), (405, 401, 400, 404), (404, 400, 399, 403), (403, 399, 398, 402), (501, 497, 496, 500), (500, 496, 495, 499), (499, 495, 494, 498), (401, 397, 396, 400), (400, 396, 395, 399), (399, 395, 394, 398), (505, 501, 500, 504), (504, 500, 499, 503), (503, 499, 498, 502), (397, 393, 392, 396), (396, 392, 391, 395), (395, 391, 390, 394), (509, 505, 504, 508), (508, 504, 503, 507), (507, 503, 502, 506), (393, 389, 388, 392), (392, 388, 387, 391), (391, 387, 386, 390), (513, 509, 508, 512), (512, 508, 507, 511), (511, 507, 506, 510), (389, 385, 384, 388), (388, 384, 383, 387), (387, 383, 382, 386), (517, 513, 512, 516), (516, 512, 511, 515), (515, 511, 510, 514), (385, 381, 380, 384), (384, 380, 379, 383), (383, 379, 378, 382), (464, 516, 515, 463), (463, 515, 514, 462), (376, 380, 381, 377), (375, 379, 380, 376), (374, 378, 379, 375), (325, 329, 333, 337, 341, 345, 349, 353, 357, 361, 365, 369, 373, 377, 381, 385, 389, 393, 397, 401, 405, 297, 301, 305, 309, 313, 317, 321), (433, 493, 497, 501, 505, 509, 513, 517, 465, 469, 473, 477, 481, 485, 489, 437, 441, 445, 449, 453, 457, 461, 409, 413, 417, 421, 425, 429), (594, 592, 553, 558), (518, 574, 569, 564, 559, 554, 549, 544, 539, 534, 529, 524), (600, 598, 568, 573), (590, 588, 543, 548), (596, 563, 568, 598), (586, 538, 543, 588), (584, 582, 528, 533), (592, 590, 548, 553), (596, 594, 558, 563), (586, 584, 533, 538), (580, 578, 519, 523), (580, 523, 528, 582), (525, 522, 521, 526), (526, 521, 520, 527), (527, 520, 518, 524), (528, 523, 525, 530), (530, 525, 526, 531), (531, 526, 527, 532), (532, 527, 524, 529), (533, 528, 530, 535), (535, 530, 531, 536), (536, 531, 532, 537), (537, 532, 529, 534), (538, 533, 535, 540), (540, 535, 536, 541), (541, 536, 537, 542), (542, 537, 534, 539), (543, 538, 540, 545), (545, 540, 541, 546), (546, 541, 542, 547), (547, 542, 539, 544), (548, 543, 545, 550), (550, 545, 546, 551), (551, 546, 547, 552), (552, 547, 544, 549), (553, 548, 550, 555), (555, 550, 551, 556), (556, 551, 552, 557), (557, 552, 549, 554), (558, 553, 555, 560), (560, 555, 556, 561), (561, 556, 557, 562), (562, 557, 554, 559), (563, 558, 560, 565), (565, 560, 561, 566), (566, 561, 562, 567), (567, 562, 559, 564), (568, 563, 565, 570), (570, 565, 566, 571), (571, 566, 567, 572), (572, 567, 564, 569), (573, 568, 570, 575), (575, 570, 571, 576), (576, 571, 572, 577), (577, 572, 569, 574), (519, 573, 575, 522), (522, 575, 576, 521), (521, 576, 577, 520), (520, 577, 574, 518), (581, 579, 578, 580), (583, 581, 580, 582), (585, 583, 582, 584), (587, 585, 584, 586), (589, 587, 586, 588), (591, 589, 588, 590), (593, 591, 590, 592), (595, 593, 592, 594), (597, 595, 594, 596), (599, 597, 596, 598), (601, 579, 581, 583, 585, 587, 589, 591, 593, 595, 597, 599), (601, 599, 598, 600), (579, 601, 600, 578), (578, 600, 573, 519), (678, 642, 637, 676), (602, 608, 613, 618, 623, 628, 633, 638, 643, 648, 653, 658), (684, 657, 652, 682), (674, 632, 627, 672), (647, 680, 682, 652), (622, 670, 672, 627), (668, 617, 612, 666), (676, 637, 632, 674), (680, 647, 642, 678), (670, 622, 617, 668), (664, 607, 603, 662), (607, 664, 666, 612), (609, 610, 605, 606), (610, 611, 604, 605), (611, 608, 602, 604), (612, 614, 609, 607), (614, 615, 610, 609), (615, 616, 611, 610), (616, 613, 608, 611), (617, 619, 614, 612), (619, 620, 615, 614), (620, 621, 616, 615), (621, 618, 613, 616), (622, 624, 619, 617), (624, 625, 620, 619), (625, 626, 621, 620), (626, 623, 618, 621), (627, 629, 624, 622), (629, 630, 625, 624), (630, 631, 626, 625), (631, 628, 623, 626), (632, 634, 629, 627), (634, 635, 630, 629), (635, 636, 631, 630), (636, 633, 628, 631), (637, 639, 634, 632), (639, 640, 635, 634), (640, 641, 636, 635), (641, 638, 633, 636), (642, 644, 639, 637), (644, 645, 640, 639), (645, 646, 641, 640), (646, 643, 638, 641), (647, 649, 644, 642), (649, 650, 645, 644), (650, 651, 646, 645), (651, 648, 643, 646), (652, 654, 649, 647), (654, 655, 650, 649), (655, 656, 651, 650), (656, 653, 648, 651), (657, 659, 654, 652), (659, 660, 655, 654), (660, 661, 656, 655), (661, 658, 653, 656), (603, 606, 659, 657), (606, 605, 660, 659), (605, 604, 661, 660), (604, 602, 658, 661), (665, 664, 662, 663), (667, 666, 664, 665), (669, 668, 666, 667), (671, 670, 668, 669), (673, 672, 670, 671), (675, 674, 672, 673), (677, 676, 674, 675), (679, 678, 676, 677), (681, 680, 678, 679), (683, 682, 680, 681), (663, 685, 683, 681, 679, 677, 675, 673, 671, 669, 667, 665), (685, 684, 682, 683), (663, 662, 684, 685), (662, 603, 657, 684), (523, 519, 522, 525), (607, 609, 606, 603), (721, 780, 785, 729), (819, 770, 714, 853), (875, 742, 686, 909), (687, 688, 690, 689), (689, 690, 691, 699), (686, 692, 695, 694), (692, 693, 696, 695), (694, 695, 690, 688), (695, 696, 691, 690), (703, 698, 697, 701), (697, 698, 696, 693), (698, 699, 691, 696), (713, 699, 698, 703), (701, 702, 704, 703), (711, 687, 689, 712), (703, 704, 705, 713), (700, 706, 709, 708), (706, 707, 710, 709), (708, 709, 704, 702), (709, 710, 705, 704), (712, 689, 699, 713), (711, 712, 710, 707), (712, 713, 705, 710), (714, 715, 718, 717), (715, 716, 719, 718), (717, 718, 727, 725), (718, 719, 720, 727), (721, 722, 719, 716), (722, 723, 720, 719), (724, 725, 727, 726), (731, 722, 721, 729), (726, 727, 720, 723), (741, 723, 722, 731), (729, 730, 732, 731), (739, 724, 726, 740), (731, 732, 733, 741), (728, 734, 737, 736), (734, 735, 738, 737), (736, 737, 732, 730), (737, 738, 733, 732), (740, 726, 723, 741), (739, 740, 738, 735), (740, 741, 733, 738), (743, 744, 746, 745), (745, 746, 747, 755), (742, 748, 751, 750), (748, 749, 752, 751), (750, 751, 746, 744), (751, 752, 747, 746), (745, 758, 757, 743), (753, 754, 752, 749), (754, 755, 747, 752), (755, 759, 758, 745), (753, 761, 763, 754), (757, 758, 769, 766), (758, 759, 760, 769), (754, 763, 759, 755), (761, 762, 764, 763), (763, 764, 760, 759), (756, 765, 768, 767), (765, 766, 769, 768), (767, 768, 764, 762), (768, 769, 760, 764), (770, 771, 774, 773), (771, 772, 775, 774), (773, 774, 783, 781), (774, 775, 776, 783), (777, 778, 775, 772), (778, 779, 776, 775), (780, 781, 783, 782), (782, 786, 785, 780), (782, 783, 776, 779), (779, 787, 786, 782), (777, 789, 791, 778), (785, 786, 797, 794), (786, 787, 788, 797), (778, 791, 787, 779), (789, 790, 792, 791), (791, 792, 788, 787), (784, 793, 796, 795), (793, 794, 797, 796), (795, 796, 792, 790), (796, 797, 788, 792), (686, 742, 750, 692), (692, 750, 744, 693), (693, 744, 743, 697), (743, 757, 701, 697), (756, 700, 708, 765), (765, 708, 702, 766), (766, 702, 701, 757), (798, 777, 772, 805), (805, 772, 771, 812), (812, 771, 770, 819), (780, 721, 716, 781), (781, 716, 715, 773), (773, 715, 714, 770), (826, 711, 707, 833), (833, 707, 706, 840), (840, 706, 700, 847), (784, 728, 736, 793), (793, 736, 730, 794), (794, 730, 729, 785), (854, 753, 749, 861), (861, 749, 748, 868), (868, 748, 742, 875), (753, 854, 804, 761), (882, 739, 735, 889), (889, 735, 734, 896), (896, 734, 728, 903), (789, 777, 798, 860), (694, 902, 909, 686), (902, 901, 908, 909), (901, 900, 907, 908), (900, 899, 906, 907), (899, 898, 905, 906), (898, 897, 904, 905), (897, 896, 903, 904), (688, 895, 902, 694), (895, 894, 901, 902), (894, 893, 900, 901), (893, 892, 899, 900), (892, 891, 898, 899), (891, 890, 897, 898), (890, 889, 896, 897), (687, 888, 895, 688), (888, 887, 894, 895), (887, 886, 893, 894), (886, 885, 892, 893), (885, 884, 891, 892), (884, 883, 890, 891), (883, 882, 889, 890), (888, 826, 827, 887), (887, 827, 828, 886), (886, 828, 829, 885), (885, 829, 830, 884), (884, 830, 831, 883), (883, 831, 832, 882), (795, 874, 881, 784), (874, 873, 880, 881), (873, 872, 879, 880), (872, 871, 878, 879), (871, 870, 877, 878), (870, 869, 876, 877), (869, 868, 875, 876), (790, 867, 874, 795), (867, 866, 873, 874), (866, 865, 872, 873), (865, 864, 871, 872), (864, 863, 870, 871), (863, 862, 869, 870), (862, 861, 868, 869), (789, 860, 867, 790), (860, 859, 866, 867), (859, 858, 865, 866), (858, 857, 864, 865), (857, 856, 863, 864), (856, 855, 862, 863), (855, 854, 861, 862), (860, 798, 799, 859), (859, 799, 800, 858), (858, 800, 801, 857), (857, 801, 802, 856), (856, 802, 803, 855), (855, 803, 804, 854), (687, 711, 826, 888), (717, 846, 853, 714), (846, 845, 852, 853), (845, 844, 851, 852), (844, 843, 850, 851), (843, 842, 849, 850), (842, 841, 848, 849), (841, 840, 847, 848), (725, 839, 846, 717), (839, 838, 845, 846), (838, 837, 844, 845), (837, 836, 843, 844), (836, 835, 842, 843), (835, 834, 841, 842), (834, 833, 840, 841), (724, 832, 839, 725), (832, 831, 838, 839), (831, 830, 837, 838), (830, 829, 836, 837), (829, 828, 835, 836), (828, 827, 834, 835), (827, 826, 833, 834), (767, 818, 825, 756), (818, 817, 824, 825), (817, 816, 823, 824), (816, 815, 822, 823), (815, 814, 821, 822), (814, 813, 820, 821), (813, 812, 819, 820), (762, 811, 818, 767), (811, 810, 817, 818), (810, 809, 816, 817), (809, 808, 815, 816), (808, 807, 814, 815), (807, 806, 813, 814), (806, 805, 812, 813), (761, 804, 811, 762), (804, 803, 810, 811), (803, 802, 809, 810), (802, 801, 808, 809), (801, 800, 807, 808), (800, 799, 806, 807), (799, 798, 805, 806), (882, 832, 724, 739), (784, 881, 903, 728), (881, 880, 904, 903), (880, 879, 905, 904), (879, 878, 906, 905), (878, 877, 907, 906), (877, 876, 908, 907), (876, 875, 909, 908), (756, 825, 847, 700), (825, 824, 848, 847), (824, 823, 849, 848), (823, 822, 850, 849), (822, 821, 851, 850), (821, 820, 852, 851), (820, 819, 853, 852), (945, 1004, 1009, 953), (1043, 994, 938, 1077), (1099, 966, 911, 1133), (910, 912, 914, 913), (913, 914, 915, 923), (911, 916, 919, 918), (916, 917, 920, 919), (918, 919, 914, 912), (919, 920, 915, 914), (927, 922, 921, 925), (921, 922, 920, 917), (922, 923, 915, 920), (937, 923, 922, 927), (925, 926, 928, 927), (935, 910, 913, 936), (927, 928, 929, 937), (924, 930, 933, 932), (930, 931, 934, 933), (932, 933, 928, 926), (933, 934, 929, 928), (936, 913, 923, 937), (935, 936, 934, 931), (936, 937, 929, 934), (938, 939, 942, 941), (939, 940, 943, 942), (941, 942, 951, 949), (942, 943, 944, 951), (945, 946, 943, 940), (946, 947, 944, 943), (948, 949, 951, 950), (955, 946, 945, 953), (950, 951, 944, 947), (965, 947, 946, 955), (953, 954, 956, 955), (963, 948, 950, 964), (955, 956, 957, 965), (952, 958, 961, 960), (958, 959, 962, 961), (960, 961, 956, 954), (961, 962, 957, 956), (964, 950, 947, 965), (963, 964, 962, 959), (964, 965, 957, 962), (967, 968, 970, 969), (969, 970, 971, 979), (966, 972, 975, 974), (972, 973, 976, 975), (974, 975, 970, 968), (975, 976, 971, 970), (969, 982, 981, 967), (977, 978, 976, 973), (978, 979, 971, 976), (979, 983, 982, 969), (977, 985, 987, 978), (981, 982, 993, 990), (982, 983, 984, 993), (978, 987, 983, 979), (985, 986, 988, 987), (987, 988, 984, 983), (980, 989, 992, 991), (989, 990, 993, 992), (991, 992, 988, 986), (992, 993, 984, 988), (994, 995, 998, 997), (995, 996, 999, 998), (997, 998, 1007, 1005), (998, 999, 1000, 1007), (1001, 1002, 999, 996), (1002, 1003, 1000, 999), (1004, 1005, 1007, 1006), (1006, 1010, 1009, 1004), (1006, 1007, 1000, 1003), (1003, 1011, 1010, 1006), (1001, 1013, 1015, 1002), (1009, 1010, 1021, 1018), (1010, 1011, 1012, 1021), (1002, 1015, 1011, 1003), (1013, 1014, 1016, 1015), (1015, 1016, 1012, 1011), (1008, 1017, 1020, 1019), (1017, 1018, 1021, 1020), (1019, 1020, 1016, 1014), (1020, 1021, 1012, 1016), (911, 966, 974, 916), (916, 974, 968, 917), (917, 968, 967, 921), (967, 981, 925, 921), (980, 924, 932, 989), (989, 932, 926, 990), (990, 926, 925, 981), (1022, 1001, 996, 1029), (1029, 996, 995, 1036), (1036, 995, 994, 1043), (1004, 945, 940, 1005), (1005, 940, 939, 997), (997, 939, 938, 994), (1050, 935, 931, 1057), (1057, 931, 930, 1064), (1064, 930, 924, 1071), (1008, 952, 960, 1017), (1017, 960, 954, 1018), (1018, 954, 953, 1009), (1078, 977, 973, 1085), (1085, 973, 972, 1092), (1092, 972, 966, 1099), (977, 1078, 1028, 985), (1106, 963, 959, 1113), (1113, 959, 958, 1120), (1120, 958, 952, 1127), (1013, 1001, 1022, 1084), (918, 1126, 1133, 911), (1126, 1125, 1132, 1133), (1125, 1124, 1131, 1132), (1124, 1123, 1130, 1131), (1123, 1122, 1129, 1130), (1122, 1121, 1128, 1129), (1121, 1120, 1127, 1128), (912, 1119, 1126, 918), (1119, 1118, 1125, 1126), (1118, 1117, 1124, 1125), (1117, 1116, 1123, 1124), (1116, 1115, 1122, 1123), (1115, 1114, 1121, 1122), (1114, 1113, 1120, 1121), (910, 1112, 1119, 912), (1112, 1111, 1118, 1119), (1111, 1110, 1117, 1118), (1110, 1109, 1116, 1117), (1109, 1108, 1115, 1116), (1108, 1107, 1114, 1115), (1107, 1106, 1113, 1114), (1112, 1050, 1051, 1111), (1111, 1051, 1052, 1110), (1110, 1052, 1053, 1109), (1109, 1053, 1054, 1108), (1108, 1054, 1055, 1107), (1107, 1055, 1056, 1106), (1019, 1098, 1105, 1008), (1098, 1097, 1104, 1105), (1097, 1096, 1103, 1104), (1096, 1095, 1102, 1103), (1095, 1094, 1101, 1102), (1094, 1093, 1100, 1101), (1093, 1092, 1099, 1100), (1014, 1091, 1098, 1019), (1091, 1090, 1097, 1098), (1090, 1089, 1096, 1097), (1089, 1088, 1095, 1096), (1088, 1087, 1094, 1095), (1087, 1086, 1093, 1094), (1086, 1085, 1092, 1093), (1013, 1084, 1091, 1014), (1084, 1083, 1090, 1091), (1083, 1082, 1089, 1090), (1082, 1081, 1088, 1089), (1081, 1080, 1087, 1088), (1080, 1079, 1086, 1087), (1079, 1078, 1085, 1086), (1084, 1022, 1023, 1083), (1083, 1023, 1024, 1082), (1082, 1024, 1025, 1081), (1081, 1025, 1026, 1080), (1080, 1026, 1027, 1079), (1079, 1027, 1028, 1078), (910, 935, 1050, 1112), (941, 1070, 1077, 938), (1070, 1069, 1076, 1077), (1069, 1068, 1075, 1076), (1068, 1067, 1074, 1075), (1067, 1066, 1073, 1074), (1066, 1065, 1072, 1073), (1065, 1064, 1071, 1072), (949, 1063, 1070, 941), (1063, 1062, 1069, 1070), (1062, 1061, 1068, 1069), (1061, 1060, 1067, 1068), (1060, 1059, 1066, 1067), (1059, 1058, 1065, 1066), (1058, 1057, 1064, 1065), (948, 1056, 1063, 949), (1056, 1055, 1062, 1063), (1055, 1054, 1061, 1062), (1054, 1053, 1060, 1061), (1053, 1052, 1059, 1060), (1052, 1051, 1058, 1059), (1051, 1050, 1057, 1058), (991, 1042, 1049, 980), (1042, 1041, 1048, 1049), (1041, 1040, 1047, 1048), (1040, 1039, 1046, 1047), (1039, 1038, 1045, 1046), (1038, 1037, 1044, 1045), (1037, 1036, 1043, 1044), (986, 1035, 1042, 991), (1035, 1034, 1041, 1042), (1034, 1033, 1040, 1041), (1033, 1032, 1039, 1040), (1032, 1031, 1038, 1039), (1031, 1030, 1037, 1038), (1030, 1029, 1036, 1037), (985, 1028, 1035, 986), (1028, 1027, 1034, 1035), (1027, 1026, 1033, 1034), (1026, 1025, 1032, 1033), (1025, 1024, 1031, 1032), (1024, 1023, 1030, 1031), (1023, 1022, 1029, 1030), (1106, 1056, 948, 963), (1008, 1105, 1127, 952), (1105, 1104, 1128, 1127), (1104, 1103, 1129, 1128), (1103, 1102, 1130, 1129), (1102, 1101, 1131, 1130), (1101, 1100, 1132, 1131), (1100, 1099, 1133, 1132), (980, 1049, 1071, 924), (1049, 1048, 1072, 1071), (1048, 1047, 1073, 1072), (1047, 1046, 1074, 1073), (1046, 1045, 1075, 1074), (1045, 1044, 1076, 1075), (1044, 1043, 1077, 1076)])
me_circle_004.polygons.foreach_set('use_smooth', [True] * 1038)
me_circle_004.materials.append(mat_wood_colored_002)
me_circle_004.use_remesh_preserve_volume = False
me_circle_004.use_remesh_preserve_attributes = False
me_circle_004.use_mirror_vertex_groups = False
me_circle_004.update()

# ---- objects
ob_chair_legs__001 = bpy.data.objects.new('chair legs .001', me_circle_004)

# ---- transforms, parenting, visibility, modifiers, constraints
ob_chair_legs__001.location = (0.001521, 0.0377, 0.9761)
ob_chair_legs__001.rotation_euler = (-0.0, -1.571, 0.0)
ob_chair_legs__001.lineart.crease_threshold = 0.0

# ---- collection membership
col_collection_1.objects.link(ob_chair_legs__001)

# ---- scene / render settings (as saved in the file)
scene.frame_start = 1; scene.frame_end = 250; scene.frame_set(4)
scene.render.engine = 'CYCLES'
scene.render.image_settings.color_mode = 'RGB'
scene.render.image_settings.compression = 90
scene.render.resolution_x = 3000
scene.render.resolution_y = 3000
scene.render.dither_intensity = 2.0
scene.render.use_border = True
scene.render.border_max_y = 0.9971
scene.render.bake_margin = 2
scene.cycles.use_denoising = False
scene.cycles.samples = 150
scene.cycles.sampling_pattern = 'TABULATED_SOBOL'
scene.cycles.light_sampling_threshold = 0.0
scene.cycles.use_adaptive_sampling = False
scene.cycles.use_light_tree = False
scene.cycles.caustics_reflective = False
scene.cycles.caustics_refractive = False
scene.cycles.max_bounces = 8
scene.cycles.diffuse_bounces = 1
scene.cycles.transmission_bounces = 8
scene.cycles.volume_bounces = 2
scene.cycles.pixel_filter_type = 'GAUSSIAN'
scene.cycles.filter_width = 1.0
scene.cycles.sample_clamp_indirect = 0.0
scene.view_settings.view_transform = 'Standard'
bpy.context.view_layer.update()

# ---- added for rendering (the .blend has no active camera): camera
cam_auto = bpy.data.cameras.new('AutoCamera')
cam_auto.lens = 50.0
cam_auto.sensor_width = 36.0
cam_auto.clip_end = 1000.0
ob_auto_camera = bpy.data.objects.new('AutoCamera', cam_auto)
scene.collection.objects.link(ob_auto_camera)
ob_auto_camera.location = (2.30337, -2.72453, 2.81756)
ob_auto_camera.rotation_euler = (1.09748, -7.21219e-08, 0.694738)
scene.camera = ob_auto_camera
bpy.context.view_layer.update()
